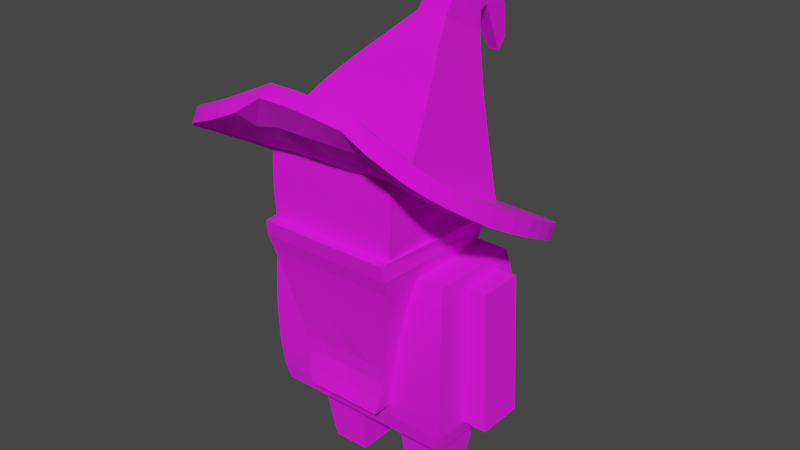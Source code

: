 # Source: Wizard.blend  (saved by Blender 3.4.6; exported with 4.5.12 LTS)
import bpy
from mathutils import Matrix  # noqa: F401  (used for matrix-valued properties, if any)

bpy.ops.wm.read_factory_settings(use_empty=True)
scene = bpy.context.scene
scene.name = 'Scene'

# ---- collections
col_collection = bpy.data.collections.new('Collection'); scene.collection.children.link(col_collection)

# ---- images (referenced by path relative to the original .blend; pixels are not part of the script)
import os
ASSET_DIR = os.environ.get("B2B_ASSET_DIR", "")  # directory of the original .blend (textures are referenced by path, not embedded)
HERE = os.path.dirname(os.path.abspath(__file__))  # packed textures are extracted next to this script under _unpacked/

def load_image(name, relpath, width, height, colorspace="sRGB"):
    """Load a texture the original file referenced (path relative to the .blend, or extracted next to this script)."""
    p = next((c for c in (os.path.join(HERE, relpath), os.path.join(ASSET_DIR, relpath)) if relpath and os.path.exists(c)), "")
    if p:
        img = bpy.data.images.load(p, check_existing=True)
        img.name = name
    else:  # same state as the original file: an image datablock whose file is absent (Cycles renders it pink)
        img = bpy.data.images.new(name, width, height)
        img.source = "FILE"
        img.filepath = "//" + (relpath or name)
    img.colorspace_settings.name = colorspace
    return img
img_wizardtex_png_001 = load_image('wizardtex.png.001', 'wizardtex.png', 1024, 1024, 'sRGB')

# ---- materials (node trees are filled in below, after node groups)
mat_material_001 = bpy.data.materials.new('Material.001')
mat_material_001.use_transparent_shadow = False

# ---- material node trees
mat_material_001.use_nodes = True; mat_material_001.node_tree.nodes.clear()
_N = mat_material_001.node_tree.nodes; _L = mat_material_001.node_tree.links
n0 = _N.new('ShaderNodeBsdfPrincipled'); n0.name = 'Principled BSDF'; n0.location = (10, 300)
n0.distribution = 'GGX'
n0.subsurface_method = 'RANDOM_WALK_SKIN'
n0.inputs[2].default_value = 1.0
n0.inputs[3].default_value = 1.45
n0.inputs[27].default_value = (0.0, 0.0, 0.0, 1.0)
n0.inputs[28].default_value = 1.0
n1 = _N.new('ShaderNodeOutputMaterial'); n1.name = 'Material Output'; n1.location = (300, 300)
n2 = _N.new('ShaderNodeTexImage'); n2.name = 'Image Texture'; n2.location = (-280, 280)
n2.image = img_wizardtex_png_001
n2.interpolation = 'Closest'
_L.new(n0.outputs[0], n1.inputs[0])
_L.new(n2.outputs[0], n0.inputs[0])
n1.is_active_output = True

# ---- world
world_world = bpy.data.worlds.new('World'); scene.world = world_world
world_world.use_nodes = True; world_world.node_tree.nodes.clear()
_N = world_world.node_tree.nodes; _L = world_world.node_tree.links
n0 = _N.new('ShaderNodeOutputWorld'); n0.name = 'World Output'; n0.location = (300, 300)
n1 = _N.new('ShaderNodeBackground'); n1.name = 'Background'; n1.location = (10, 300)
n1.inputs[0].default_value = (0.05088, 0.05088, 0.05088, 1.0)
_L.new(n1.outputs[0], n0.inputs[0])
n0.is_active_output = True
world_world.color = (0.05088, 0.05088, 0.05088)
world_world.use_sun_shadow = False
world_world.sun_shadow_jitter_overblur = 0.0

# ---- meshes
me_cube_012 = bpy.data.meshes.new('Cube.012')
me_cube_012.from_pydata([(-0.4243, -0.0732, -1.5), (-0.517, -0.1376, -0.7324), (-0.4243, 0.1732, -1.5), (-0.517, 0.2376, -0.7324), (-0.1779, -0.0732, -1.5), (-0.1418, -0.1376, -0.7324), (-0.1779, 0.1732, -1.5), (-0.1418, 0.2376, -0.7324), (-0.5058, -0.1298, -0.9727), (-0.5058, 0.2298, -0.9727), (-0.1462, 0.2298, -0.9727), (-0.1462, -0.1298, -0.9727), (0.4243, -0.0732, -1.5), (0.517, -0.1376, -0.7324), (0.4243, 0.1732, -1.5), (0.517, 0.2376, -0.7324), (0.1779, -0.0732, -1.5), (0.1418, -0.1376, -0.7324), (0.1779, 0.1732, -1.5), (0.1418, 0.2376, -0.7324), (0.5058, -0.1298, -0.9727), (0.5058, 0.2298, -0.9727), (0.1462, 0.2298, -0.9727), (0.1462, -0.1298, -0.9727), (-0.6, -0.3, -1.0), (-0.6, -0.3, 0.1), (-0.6, 0.3, -1.0), (-0.6, 0.3, 0.1), (0.6, -0.3, -1.0), (0.6, -0.3, 0.1), (0.6, 0.3, -1.0), (0.6, 0.3, 0.1), (-0.6193, -0.3253, -0.89), (-0.6288, -0.3376, -0.78), (-0.634, -0.3444, -0.67), (-0.6367, -0.348, -0.56), (-0.6376, -0.3491, -0.45), (-0.6367, -0.348, -0.34), (-0.634, -0.3444, -0.23), (-0.6288, -0.3376, -0.12), (-0.6193, -0.3253, -0.01), (-0.6193, 0.3253, -0.01), (-0.6288, 0.3376, -0.12), (-0.634, 0.3444, -0.23), (-0.6367, 0.348, -0.34), (-0.6376, 0.3491, -0.45), (-0.6367, 0.348, -0.56), (-0.634, 0.3444, -0.67), (-0.6288, 0.3376, -0.78), (-0.6193, 0.3253, -0.89), (0.6193, 0.3253, -0.01), (0.6288, 0.3376, -0.12), (0.634, 0.3444, -0.23), (0.6367, 0.348, -0.34), (0.6376, 0.3491, -0.45), (0.6367, 0.348, -0.56), (0.634, 0.3444, -0.67), (0.6288, 0.3376, -0.78), (0.6193, 0.3253, -0.89), (0.6193, -0.3253, -0.01), (0.6288, -0.3376, -0.12), (0.634, -0.3444, -0.23), (0.6367, -0.348, -0.34), (0.6376, -0.3491, -0.45), (0.6367, -0.348, -0.56), (0.634, -0.3444, -0.67), (0.6288, -0.3376, -0.78), (0.6193, -0.3253, -0.89), (-0.3733, -0.5018, 0.0008946), (-0.416, -0.514, 0.7902), (-0.4123, 0.2108, -0.01245), (-0.3697, -0.0246, 0.6876), (0.3654, -0.5019, 0.001399), (0.416, -0.514, 0.7902), (0.4123, 0.2108, -0.01245), (0.3697, -0.0246, 0.6876), (-0.3798, -0.5134, 0.05568), (-0.3925, -0.518, 0.1211), (-0.4029, -0.521, 0.1916), (-0.4113, -0.523, 0.2655), (-0.4178, -0.5243, 0.3418), (-0.4224, -0.5248, 0.4194), (-0.4252, -0.5246, 0.4972), (-0.426, -0.5236, 0.5743), (-0.4248, -0.5217, 0.6494), (-0.4214, -0.5187, 0.7218), (-0.3829, 0.02784, 0.6354), (-0.3943, 0.08312, 0.5787), (-0.404, 0.1402, 0.5188), (-0.4118, 0.1984, 0.4567), (-0.4179, 0.2249, 0.3896), (-0.422, 0.2247, 0.3189), (-0.4243, 0.2239, 0.2485), (-0.4246, 0.2224, 0.1793), (-0.4229, 0.22, 0.1123), (-0.4189, 0.2166, 0.0483), (0.3829, 0.02784, 0.6354), (0.3943, 0.08312, 0.5787), (0.404, 0.1402, 0.5188), (0.4118, 0.1984, 0.4567), (0.4179, 0.2249, 0.3896), (0.422, 0.2247, 0.3189), (0.4243, 0.2239, 0.2485), (0.4246, 0.2224, 0.1793), (0.4229, 0.22, 0.1123), (0.4189, 0.2166, 0.0483), (0.4214, -0.5187, 0.7218), (0.4248, -0.5217, 0.6496), (0.4268, -0.5236, 0.5754), (0.4269, -0.5247, 0.4992), (0.4249, -0.5249, 0.4219), (0.4211, -0.5244, 0.3445), (0.4153, -0.5232, 0.2681), (0.4076, -0.5212, 0.1937), (0.3979, -0.5181, 0.1226), (0.3856, -0.5135, 0.05618), (-0.2532, -0.4642, -0.8), (-0.4264, -0.5987, 0.3), (-0.2532, 0.2436, -0.8), (-0.485, 0.2436, 0.3), (0.2532, -0.4642, -0.8), (0.4264, -0.5987, 0.3), (0.2532, 0.2436, -0.8), (0.485, 0.2436, 0.3), (-0.2744, -0.4427, -0.6994), (-0.2919, -0.4293, -0.5946), (-0.3066, -0.4339, -0.49), (-0.3242, -0.4499, -0.3915), (-0.3429, -0.4675, -0.295), (-0.3625, -0.4856, -0.1994), (-0.3832, -0.504, -0.1038), (-0.4051, -0.5231, -0.007356), (-0.4262, -0.5442, 0.0926), (-0.4386, -0.5781, 0.2003), (-0.4585, 0.2436, 0.1958), (-0.4291, 0.2436, 0.09119), (-0.4051, 0.2436, -0.007356), (-0.3832, 0.2436, -0.1038), (-0.3625, 0.2436, -0.1994), (-0.3429, 0.2436, -0.295), (-0.3242, 0.2436, -0.3915), (-0.3066, 0.2436, -0.49), (-0.2919, 0.2436, -0.5946), (-0.2744, 0.2436, -0.6994), (0.4585, 0.2436, 0.1958), (0.4291, 0.2436, 0.09119), (0.4051, 0.2436, -0.007356), (0.3832, 0.2436, -0.1038), (0.3625, 0.2436, -0.1994), (0.3429, 0.2436, -0.295), (0.3242, 0.2436, -0.3915), (0.3066, 0.2436, -0.49), (0.2919, 0.2436, -0.5946), (0.2744, 0.2436, -0.6994), (0.4386, -0.5781, 0.2003), (0.4262, -0.5442, 0.0926), (0.4051, -0.5231, -0.007356), (0.3832, -0.504, -0.1038), (0.3625, -0.4856, -0.1994), (0.3429, -0.4675, -0.295), (0.3242, -0.4499, -0.3915), (0.3066, -0.4339, -0.49), (0.2919, -0.4293, -0.5946), (0.2744, -0.4427, -0.6994), (0.1688, 0.2436, -0.8), (0.08439, 0.2436, -0.8), (0.0, 0.2436, -0.8), (-0.08439, 0.2436, -0.8), (-0.1688, 0.2436, -0.8), (-0.3233, 0.2436, 0.3), (-0.1617, 0.2436, 0.3), (0.0, 0.2436, 0.3), (0.1617, 0.2436, 0.3), (0.3233, 0.2436, 0.3), (-0.1688, -0.4642, -0.8), (-0.08439, -0.4642, -0.8), (0.0, -0.4621, -0.8), (0.08439, -0.4642, -0.8), (0.1688, -0.4642, -0.8), (0.2983, -0.5989, 0.3), (0.1496, -0.5989, 0.3), (0.0, -0.5989, 0.3), (-0.1496, -0.5989, 0.3), (-0.2983, -0.5989, 0.3), (0.1829, -0.4427, -0.6994), (0.09146, -0.4365, -0.6994), (0.0, -0.434, -0.6994), (-0.09146, -0.4365, -0.6994), (-0.1829, -0.4427, -0.6994), (0.1946, -0.4293, -0.5946), (0.09729, -0.4211, -0.5946), (0.0, -0.4182, -0.5946), (-0.09729, -0.4211, -0.5946), (-0.1946, -0.4293, -0.5946), (0.2044, -0.4339, -0.49), (0.1022, -0.4288, -0.49), (0.0, -0.4257, -0.49), (-0.1022, -0.4288, -0.49), (-0.2044, -0.4339, -0.49), (0.2161, -0.4499, -0.3915), (0.1081, -0.4495, -0.3915), (0.0, -0.4461, -0.3915), (-0.1081, -0.4495, -0.3915), (-0.2161, -0.4499, -0.3915), (0.2286, -0.4675, -0.295), (0.1143, -0.4675, -0.295), (0.0, -0.4675, -0.295), (-0.1143, -0.4675, -0.295), (-0.2286, -0.4675, -0.295), (0.2417, -0.4856, -0.1994), (0.1208, -0.4856, -0.1994), (0.0, -0.4856, -0.1994), (-0.1208, -0.4856, -0.1994), (-0.2417, -0.4856, -0.1994), (0.2555, -0.504, -0.1038), (0.1277, -0.504, -0.1038), (0.0, -0.504, -0.1038), (-0.1277, -0.504, -0.1038), (-0.2555, -0.504, -0.1038), (0.2701, -0.5232, -0.007356), (0.135, -0.5232, -0.007356), (0.0, -0.5232, -0.007356), (-0.135, -0.5232, -0.007356), (-0.2701, -0.5232, -0.007356), (0.2841, -0.545, 0.0926), (0.1421, -0.545, 0.0926), (0.0, -0.545, 0.0926), (-0.1421, -0.545, 0.0926), (-0.2841, -0.545, 0.0926), (0.2957, -0.5786, 0.1991), (0.1479, -0.5786, 0.1991), (0.0, -0.5786, 0.1991), (-0.1479, -0.5786, 0.1991), (-0.2957, -0.5786, 0.1991), (-0.1829, 0.2436, -0.6994), (-0.09146, 0.2436, -0.6994), (0.0, 0.2436, -0.6994), (0.09146, 0.2436, -0.6994), (0.1829, 0.2436, -0.6994), (-0.1946, 0.2436, -0.5946), (-0.09729, 0.2436, -0.5946), (0.0, 0.2436, -0.5946), (0.09729, 0.2436, -0.5946), (0.1946, 0.2436, -0.5946), (-0.2044, 0.2436, -0.49), (-0.1022, 0.2436, -0.49), (0.0, 0.2436, -0.49), (0.1022, 0.2436, -0.49), (0.2044, 0.2436, -0.49), (-0.2161, 0.2436, -0.3915), (-0.1081, 0.2436, -0.3915), (0.0, 0.2436, -0.3915), (0.1081, 0.2436, -0.3915), (0.2161, 0.2436, -0.3915), (-0.2286, 0.2436, -0.295), (-0.1143, 0.2436, -0.295), (0.0, 0.2436, -0.295), (0.1143, 0.2436, -0.295), (0.2286, 0.2436, -0.295), (-0.2417, 0.2436, -0.1994), (-0.1208, 0.2436, -0.1994), (0.0, 0.2436, -0.1994), (0.1208, 0.2436, -0.1994), (0.2417, 0.2436, -0.1994), (-0.2555, 0.2436, -0.1038), (-0.1277, 0.2436, -0.1038), (0.0, 0.2436, -0.1038), (0.1277, 0.2436, -0.1038), (0.2555, 0.2436, -0.1038), (-0.2701, 0.2436, -0.007356), (-0.135, 0.2436, -0.007356), (0.0, 0.2436, -0.007356), (0.135, 0.2436, -0.007356), (0.2701, 0.2436, -0.007356), (-0.2861, 0.2436, 0.09119), (-0.143, 0.2436, 0.09119), (0.0, 0.2436, 0.09119), (0.143, 0.2436, 0.09119), (0.2861, 0.2436, 0.09119), (-0.3056, 0.2436, 0.1958), (-0.1528, 0.2436, 0.1958), (0.0, 0.2436, 0.1958), (0.1528, 0.2436, 0.1958), (0.3056, 0.2436, 0.1958), (-0.785, -0.1, -0.8805), (-0.7427, -0.1, 0.01945), (-0.785, 0.2, -0.8805), (-0.7427, 0.2, 0.01945), (-0.485, -0.1, -0.8805), (-0.485, -0.1, 0.01945), (-0.485, 0.2, -0.8805), (-0.485, 0.2, 0.01945), (0.785, -0.1, -0.8805), (0.7427, -0.1, 0.01945), (0.785, 0.2, -0.8805), (0.7427, 0.2, 0.01945), (0.485, -0.1, -0.8805), (0.485, -0.1, 0.01945), (0.485, 0.2, -0.8805), (0.485, 0.2, 0.01945), (-0.7482, -0.8021, 0.8637), (-0.7482, -0.7548, 0.9518), (-0.7482, 0.5071, 0.1387), (-0.7482, 0.5544, 0.2269), (0.7482, -0.7704, 0.9229), (0.7482, -0.7228, 1.012), (0.7482, 0.5071, 0.1387), (0.7482, 0.5544, 0.2269), (-0.8123, 0.4335, 0.1783), (-0.867, 0.334, 0.2316), (-0.9123, 0.2133, 0.2964), (-0.9482, 0.07574, 0.3702), (-0.9747, -0.07405, 0.4506), (-0.9747, -0.2302, 0.5344), (-0.9482, -0.38, 0.6148), (-0.9123, -0.5175, 0.6886), (-0.867, -0.637, 0.7558), (-0.8123, -0.7331, 0.8153), (-0.8123, -0.6858, 0.9035), (-0.867, -0.5897, 0.844), (-0.9123, -0.4702, 0.7767), (-0.9482, -0.3327, 0.7029), (-0.9747, -0.1829, 0.6225), (-0.9747, -0.02677, 0.5387), (-0.9482, 0.123, 0.4584), (-0.9123, 0.2605, 0.3846), (-0.867, 0.3813, 0.3198), (-0.8123, 0.4808, 0.2664), (0.8123, -0.7089, 0.8605), (0.867, -0.6201, 0.7872), (0.9123, -0.5086, 0.7053), (0.9482, -0.3775, 0.6194), (0.9747, -0.2302, 0.5344), (0.9747, -0.07405, 0.4506), (0.9482, 0.07574, 0.3702), (0.9123, 0.2133, 0.2964), (0.867, 0.334, 0.2316), (0.8123, 0.4335, 0.1783), (0.8123, 0.4808, 0.2664), (0.867, 0.3813, 0.3198), (0.9123, 0.2605, 0.3846), (0.9482, 0.123, 0.4584), (0.9747, -0.02677, 0.5387), (0.9747, -0.1829, 0.6225), (0.9482, -0.3302, 0.7075), (0.9123, -0.4613, 0.7934), (0.867, -0.5729, 0.8753), (0.8123, -0.6615, 0.9488), (0.6646, 0.5636, 0.1084), (0.5517, 0.6118, 0.08258), (0.4147, 0.6517, 0.06116), (0.2586, 0.6834, 0.04418), (0.08861, 0.7067, 0.03165), (-0.08861, 0.7067, 0.03165), (-0.2586, 0.6834, 0.04418), (-0.4147, 0.6517, 0.06116), (-0.5517, 0.6118, 0.08258), (-0.6646, 0.5636, 0.1084), (-0.6646, 0.6109, 0.1966), (-0.5517, 0.6591, 0.1707), (-0.4147, 0.699, 0.1493), (-0.2586, 0.7307, 0.1323), (-0.08861, 0.754, 0.1198), (0.08861, 0.754, 0.1198), (0.2586, 0.7307, 0.1323), (0.4147, 0.699, 0.1493), (0.5517, 0.6591, 0.1707), (0.6646, 0.6109, 0.1966), (-0.6646, -0.8514, 0.9072), (-0.5517, -0.888, 0.9548), (-0.4147, -0.9091, 1.012), (-0.2586, -0.9163, 1.086), (-0.08861, -0.9041, 1.201), (0.08861, -0.9041, 1.201), (0.2586, -0.8895, 1.179), (0.4147, -0.8698, 1.149), (0.5517, -0.8453, 1.056), (0.6646, -0.8105, 0.9841), (0.6646, -0.7627, 1.073), (0.5517, -0.7907, 1.14), (0.4147, -0.7862, 1.204), (0.2586, -0.8059, 1.234), (0.08861, -0.8205, 1.256), (-0.08861, -0.8205, 1.256), (-0.2586, -0.8647, 1.174), (-0.4147, -0.8614, 1.101), (-0.5517, -0.8407, 1.043), (-0.6646, -0.8041, 0.9954), (-0.6841, 0.4979, 0.2572), (-0.5591, 0.5285, 0.2408), (-0.4176, 0.5575, 0.2252), (-0.2596, 0.5815, 0.2124), (-0.0888, 0.5994, 0.2027), (0.0888, 0.5994, 0.2027), (0.2596, 0.5815, 0.2124), (0.4176, 0.5575, 0.2252), (0.5591, 0.5285, 0.2408), (0.6841, 0.4979, 0.2572), (-0.7188, 0.3878, 0.3163), (-0.576, 0.4027, 0.3083), (-0.4251, 0.4195, 0.2992), (-0.2623, 0.4345, 0.2912), (-0.08931, 0.446, 0.285), (0.08931, 0.446, 0.285), (0.2623, 0.4345, 0.2912), (0.4251, 0.4195, 0.2992), (0.576, 0.4027, 0.3083), (0.7188, 0.3878, 0.3163), (-0.7517, 0.2631, 0.3832), (-0.5951, 0.2697, 0.3796), (-0.4343, 0.2778, 0.3753), (-0.2658, 0.2855, 0.3711), (-0.08996, 0.2915, 0.3679), (0.08996, 0.2915, 0.3679), (0.2658, 0.2855, 0.3711), (0.4343, 0.2778, 0.3753), (0.5951, 0.2697, 0.3796), (0.7517, 0.2631, 0.3832), (-0.7789, 0.1239, 0.4579), (-0.6121, 0.1263, 0.4566), (-0.443, 0.1294, 0.4549), (-0.2692, 0.1323, 0.4533), (-0.09055, 0.1345, 0.4522), (0.09055, 0.1345, 0.4522), (0.2692, 0.1323, 0.4533), (0.443, 0.1294, 0.4549), (0.6121, 0.1263, 0.4566), (0.7789, 0.1239, 0.4579), (-0.7992, -0.0266, 0.5386), (-0.6252, -0.02615, 0.5384), (-0.4498, -0.02558, 0.5381), (-0.2716, -0.02506, 0.5378), (-0.09088, -0.02477, 0.5377), (0.09088, -0.02477, 0.5377), (0.2716, -0.02506, 0.5378), (0.4498, -0.02558, 0.5381), (0.6252, -0.02615, 0.5384), (0.7992, -0.0266, 0.5386), (-0.7992, -0.1831, 0.6226), (-0.6252, -0.1835, 0.6228), (-0.4498, -0.1839, 0.6235), (-0.2716, -0.1837, 0.6252), (-0.09088, -0.1836, 0.6262), (0.09088, -0.1833, 0.6266), (0.2716, -0.1818, 0.6287), (0.4498, -0.1809, 0.6291), (0.6252, -0.1812, 0.6272), (0.7992, -0.1822, 0.6242), (-0.7789, -0.3336, 0.7034), (-0.6121, -0.3346, 0.7072), (-0.443, -0.3347, 0.7145), (-0.2692, -0.3345, 0.7219), (-0.09055, -0.3352, 0.7258), (0.09055, -0.3348, 0.7265), (0.2692, -0.3302, 0.73), (0.443, -0.3264, 0.73), (0.6121, -0.3255, 0.7242), (0.7789, -0.3271, 0.7155), (-0.7517, -0.471, 0.7815), (-0.5951, -0.4729, 0.7937), (-0.4343, -0.4744, 0.8104), (-0.2658, -0.4755, 0.8269), (-0.08996, -0.4782, 0.8362), (0.08996, -0.4782, 0.8362), (0.2658, -0.4689, 0.8392), (0.4343, -0.4597, 0.8379), (0.5951, -0.4558, 0.8255), (0.7517, -0.4564, 0.8087), (-0.7188, -0.5913, 0.8564), (-0.576, -0.5984, 0.8791), (-0.4251, -0.6044, 0.9082), (-0.2623, -0.607, 0.9395), (-0.08931, -0.6109, 0.9601), (0.08931, -0.6109, 0.9601), (0.2623, -0.5973, 0.9579), (0.4251, -0.5793, 0.9557), (0.576, -0.5711, 0.9303), (0.7188, -0.5683, 0.8994), (-0.6841, -0.696, 0.9257), (-0.5591, -0.7162, 0.9615), (-0.4176, -0.7295, 1.006), (-0.2596, -0.7315, 1.061), (-0.0888, -0.7375, 1.096), (0.0888, -0.7375, 1.096), (0.2596, -0.7193, 1.087), (0.4176, -0.6954, 1.075), (0.5591, -0.6754, 1.039), (0.6841, -0.6634, 0.9867), (0.6841, 0.4506, 0.1691), (0.5591, 0.4812, 0.1526), (0.4176, 0.5102, 0.1371), (0.2596, 0.5342, 0.1242), (0.0888, 0.5521, 0.1146), (-0.0888, 0.5521, 0.1146), (-0.2596, 0.5342, 0.1242), (-0.4176, 0.5102, 0.1371), (-0.5591, 0.4812, 0.1526), (-0.6841, 0.4506, 0.1691), (0.7188, 0.3405, 0.2282), (0.576, 0.3554, 0.2202), (0.4251, 0.3722, 0.2111), (0.2623, 0.3872, 0.2031), (0.08931, 0.3987, 0.1969), (-0.08931, 0.3987, 0.1969), (-0.2623, 0.3872, 0.2031), (-0.4251, 0.3722, 0.2111), (-0.576, 0.3554, 0.2202), (-0.7188, 0.3405, 0.2282), (0.7517, 0.2159, 0.295), (0.5951, 0.2224, 0.2915), (0.4343, 0.2306, 0.2872), (0.2658, 0.2383, 0.283), (0.08996, 0.2442, 0.2798), (-0.08996, 0.2442, 0.2798), (-0.2658, 0.2383, 0.283), (-0.4343, 0.2306, 0.2872), (-0.5951, 0.2224, 0.2915), (-0.7517, 0.2159, 0.295), (0.7789, 0.07664, 0.3697), (0.6121, 0.07902, 0.3685), (0.443, 0.08211, 0.3668), (0.2692, 0.08506, 0.3652), (0.09055, 0.08724, 0.3641), (-0.09055, 0.08724, 0.3641), (-0.2692, 0.08506, 0.3652), (-0.443, 0.08211, 0.3668), (-0.6121, 0.07902, 0.3685), (-0.7789, 0.07664, 0.3697), (0.7992, -0.07388, 0.4505), (0.6252, -0.07343, 0.4503), (0.4498, -0.07286, 0.45), (0.2716, -0.07234, 0.4497), (0.09088, -0.07205, 0.4495), (-0.09088, -0.07205, 0.4495), (-0.2716, -0.07234, 0.4497), (-0.4498, -0.07286, 0.45), (-0.6252, -0.07343, 0.4503), (-0.7992, -0.07388, 0.4505), (0.7992, -0.2295, 0.5361), (0.6252, -0.2285, 0.539), (0.4498, -0.2282, 0.541), (0.2716, -0.2291, 0.5406), (0.09088, -0.2306, 0.5385), (-0.09088, -0.2308, 0.538), (-0.2716, -0.231, 0.5371), (-0.4498, -0.2312, 0.5354), (-0.6252, -0.2308, 0.5347), (-0.7992, -0.2304, 0.5345), (0.7789, -0.3744, 0.6274), (0.6121, -0.3728, 0.6361), (0.443, -0.3737, 0.6419), (0.2692, -0.3775, 0.6419), (0.09055, -0.3821, 0.6384), (-0.09055, -0.3825, 0.6377), (-0.2692, -0.3818, 0.6338), (-0.443, -0.382, 0.6264), (-0.6121, -0.3819, 0.6191), (-0.7789, -0.3809, 0.6153), (0.7517, -0.5037, 0.7206), (0.5951, -0.5031, 0.7374), (0.4343, -0.5071, 0.7496), (0.2658, -0.5162, 0.751), (0.08996, -0.5254, 0.7481), (-0.08996, -0.5254, 0.7481), (-0.2658, -0.5228, 0.7387), (-0.4343, -0.5217, 0.7223), (-0.5951, -0.5202, 0.7056), (-0.7517, -0.5183, 0.6934), (0.7188, -0.6157, 0.8111), (0.576, -0.619, 0.8409), (0.4251, -0.6274, 0.8657), (0.2623, -0.6454, 0.8681), (0.08931, -0.659, 0.8703), (-0.08931, -0.659, 0.8703), (-0.2623, -0.6548, 0.8504), (-0.4251, -0.6517, 0.8201), (-0.576, -0.6457, 0.7909), (-0.7188, -0.6386, 0.7683), (0.6841, -0.7113, 0.8975), (0.5591, -0.7235, 0.9487), (0.4176, -0.7482, 0.9878), (0.2596, -0.7712, 0.9995), (0.0888, -0.7888, 1.008), (-0.0888, -0.7888, 1.008), (-0.2596, -0.7798, 0.9706), (-0.4176, -0.7771, 0.9177), (-0.5591, -0.7635, 0.8734), (-0.6841, -0.7433, 0.8376), (-0.4963, -0.4544, 0.7682), (-0.03543, 1.023, 1.072), (-0.4963, 0.3328, 0.3458), (-0.03543, 0.9561, 1.004), (0.4963, -0.4544, 0.7682), (0.03543, 1.023, 1.072), (0.4963, 0.3328, 0.3458), (0.03543, 0.9561, 1.004), (-0.456, -0.3708, 0.8472), (-0.4157, -0.2819, 0.9272), (-0.372, -0.1807, 1.01), (-0.3156, -0.0672, 1.094), (-0.2484, 0.05867, 1.181), (-0.1745, 0.1969, 1.271), (-0.09949, 0.3464, 1.365), (-0.08348, 0.4849, 1.554), (-0.06746, 0.7475, 1.573), (-0.05145, 0.9837, 1.293), (-0.05145, 0.8651, 1.174), (-0.06746, 0.7757, 1.335), (-0.08348, 0.6973, 1.316), (-0.09949, 0.6724, 1.188), (-0.1676, 0.6006, 1.054), (-0.2378, 0.5263, 0.9305), (-0.3048, 0.4643, 0.8091), (-0.3649, 0.4147, 0.69), (-0.415, 0.3774, 0.5734), (-0.456, 0.3524, 0.4591), (0.05145, 0.8651, 1.174), (0.06746, 0.7757, 1.335), (0.08348, 0.6973, 1.316), (0.09949, 0.6724, 1.188), (0.1676, 0.6006, 1.054), (0.2378, 0.5263, 0.9305), (0.3048, 0.4643, 0.8091), (0.3649, 0.4147, 0.69), (0.415, 0.3774, 0.5734), (0.456, 0.3524, 0.4591), (0.05145, 0.9837, 1.293), (0.06746, 0.7475, 1.573), (0.08348, 0.4849, 1.554), (0.09949, 0.3464, 1.365), (0.1745, 0.1969, 1.271), (0.2484, 0.05867, 1.181), (0.3156, -0.0672, 1.094), (0.372, -0.1807, 1.01), (0.4157, -0.2819, 0.9272), (0.456, -0.3708, 0.8472)], [], [(8, 1, 3, 9), (9, 3, 7, 10), (10, 7, 5, 11), (11, 5, 1, 8), (2, 6, 4, 0), (7, 3, 1, 5), (4, 11, 8, 0), (6, 10, 11, 4), (2, 9, 10, 6), (0, 8, 9, 2), (20, 21, 15, 13), (21, 22, 19, 15), (22, 23, 17, 19), (23, 20, 13, 17), (14, 12, 16, 18), (19, 17, 13, 15), (16, 12, 20, 23), (18, 16, 23, 22), (14, 18, 22, 21), (12, 14, 21, 20), (40, 25, 27, 41), (41, 27, 31, 50), (50, 31, 29, 59), (59, 29, 25, 40), (26, 30, 28, 24), (31, 27, 25, 29), (28, 67, 32, 24), (67, 66, 33, 32), (66, 65, 34, 33), (65, 64, 35, 34), (64, 63, 36, 35), (63, 62, 37, 36), (62, 61, 38, 37), (61, 60, 39, 38), (60, 59, 40, 39), (30, 58, 67, 28), (58, 57, 66, 67), (57, 56, 65, 66), (56, 55, 64, 65), (55, 54, 63, 64), (54, 53, 62, 63), (53, 52, 61, 62), (52, 51, 60, 61), (51, 50, 59, 60), (26, 49, 58, 30), (49, 48, 57, 58), (48, 47, 56, 57), (47, 46, 55, 56), (46, 45, 54, 55), (45, 44, 53, 54), (44, 43, 52, 53), (43, 42, 51, 52), (42, 41, 50, 51), (24, 32, 49, 26), (32, 33, 48, 49), (33, 34, 47, 48), (34, 35, 46, 47), (35, 36, 45, 46), (36, 37, 44, 45), (37, 38, 43, 44), (38, 39, 42, 43), (39, 40, 41, 42), (85, 69, 71, 86), (86, 71, 75, 96), (96, 75, 73, 106), (106, 73, 69, 85), (70, 74, 72, 68), (75, 71, 69, 73), (72, 115, 76, 68), (115, 114, 77, 76), (114, 113, 78, 77), (113, 112, 79, 78), (112, 111, 80, 79), (111, 110, 81, 80), (110, 109, 82, 81), (109, 108, 83, 82), (108, 107, 84, 83), (107, 106, 85, 84), (74, 105, 115, 72), (105, 104, 114, 115), (104, 103, 113, 114), (103, 102, 112, 113), (102, 101, 111, 112), (101, 100, 110, 111), (100, 99, 109, 110), (99, 98, 108, 109), (98, 97, 107, 108), (97, 96, 106, 107), (70, 95, 105, 74), (95, 94, 104, 105), (94, 93, 103, 104), (93, 92, 102, 103), (92, 91, 101, 102), (91, 90, 100, 101), (90, 89, 99, 100), (89, 88, 98, 99), (88, 87, 97, 98), (87, 86, 96, 97), (68, 76, 95, 70), (76, 77, 94, 95), (77, 78, 93, 94), (78, 79, 92, 93), (79, 80, 91, 92), (80, 81, 90, 91), (81, 82, 89, 90), (82, 83, 88, 89), (83, 84, 87, 88), (84, 85, 86, 87), (133, 117, 119, 134), (283, 173, 123, 144), (144, 123, 121, 154), (233, 183, 117, 133), (164, 122, 120, 178), (169, 119, 117, 183), (174, 188, 124, 116), (188, 193, 125, 124), (193, 198, 126, 125), (198, 203, 127, 126), (203, 208, 128, 127), (208, 213, 129, 128), (213, 218, 130, 129), (218, 223, 131, 130), (223, 228, 132, 131), (228, 233, 133, 132), (122, 153, 163, 120), (153, 152, 162, 163), (152, 151, 161, 162), (151, 150, 160, 161), (150, 149, 159, 160), (149, 148, 158, 159), (148, 147, 157, 158), (147, 146, 156, 157), (146, 145, 155, 156), (145, 144, 154, 155), (164, 238, 153, 122), (238, 243, 152, 153), (243, 248, 151, 152), (248, 253, 150, 151), (253, 258, 149, 150), (258, 263, 148, 149), (263, 268, 147, 148), (268, 273, 146, 147), (273, 278, 145, 146), (278, 283, 144, 145), (116, 124, 143, 118), (124, 125, 142, 143), (125, 126, 141, 142), (126, 127, 140, 141), (127, 128, 139, 140), (128, 129, 138, 139), (129, 130, 137, 138), (130, 131, 136, 137), (131, 132, 135, 136), (132, 133, 134, 135), (135, 134, 279, 274), (274, 279, 280, 275), (275, 280, 281, 276), (276, 281, 282, 277), (277, 282, 283, 278), (136, 135, 274, 269), (269, 274, 275, 270), (270, 275, 276, 271), (271, 276, 277, 272), (272, 277, 278, 273), (137, 136, 269, 264), (264, 269, 270, 265), (265, 270, 271, 266), (266, 271, 272, 267), (267, 272, 273, 268), (138, 137, 264, 259), (259, 264, 265, 260), (260, 265, 266, 261), (261, 266, 267, 262), (262, 267, 268, 263), (139, 138, 259, 254), (254, 259, 260, 255), (255, 260, 261, 256), (256, 261, 262, 257), (257, 262, 263, 258), (140, 139, 254, 249), (249, 254, 255, 250), (250, 255, 256, 251), (251, 256, 257, 252), (252, 257, 258, 253), (141, 140, 249, 244), (244, 249, 250, 245), (245, 250, 251, 246), (246, 251, 252, 247), (247, 252, 253, 248), (142, 141, 244, 239), (239, 244, 245, 240), (240, 245, 246, 241), (241, 246, 247, 242), (242, 247, 248, 243), (143, 142, 239, 234), (234, 239, 240, 235), (235, 240, 241, 236), (236, 241, 242, 237), (237, 242, 243, 238), (118, 143, 234, 168), (168, 234, 235, 167), (167, 235, 236, 166), (166, 236, 237, 165), (165, 237, 238, 164), (155, 154, 229, 224), (224, 229, 230, 225), (225, 230, 231, 226), (226, 231, 232, 227), (227, 232, 233, 228), (156, 155, 224, 219), (219, 224, 225, 220), (220, 225, 226, 221), (221, 226, 227, 222), (222, 227, 228, 223), (157, 156, 219, 214), (214, 219, 220, 215), (215, 220, 221, 216), (216, 221, 222, 217), (217, 222, 223, 218), (158, 157, 214, 209), (209, 214, 215, 210), (210, 215, 216, 211), (211, 216, 217, 212), (212, 217, 218, 213), (159, 158, 209, 204), (204, 209, 210, 205), (205, 210, 211, 206), (206, 211, 212, 207), (207, 212, 213, 208), (160, 159, 204, 199), (199, 204, 205, 200), (200, 205, 206, 201), (201, 206, 207, 202), (202, 207, 208, 203), (161, 160, 199, 194), (194, 199, 200, 195), (195, 200, 201, 196), (196, 201, 202, 197), (197, 202, 203, 198), (162, 161, 194, 189), (189, 194, 195, 190), (190, 195, 196, 191), (191, 196, 197, 192), (192, 197, 198, 193), (163, 162, 189, 184), (184, 189, 190, 185), (185, 190, 191, 186), (186, 191, 192, 187), (187, 192, 193, 188), (120, 163, 184, 178), (178, 184, 185, 177), (177, 185, 186, 176), (176, 186, 187, 175), (175, 187, 188, 174), (123, 173, 179, 121), (173, 172, 180, 179), (172, 171, 181, 180), (171, 170, 182, 181), (170, 169, 183, 182), (118, 168, 174, 116), (168, 167, 175, 174), (167, 166, 176, 175), (166, 165, 177, 176), (165, 164, 178, 177), (154, 121, 179, 229), (229, 179, 180, 230), (230, 180, 181, 231), (231, 181, 182, 232), (232, 182, 183, 233), (134, 119, 169, 279), (279, 169, 170, 280), (280, 170, 171, 281), (281, 171, 172, 282), (282, 172, 173, 283), (284, 285, 287, 286), (286, 287, 291, 290), (290, 291, 289, 288), (288, 289, 285, 284), (286, 290, 288, 284), (291, 287, 285, 289), (292, 294, 295, 293), (294, 298, 299, 295), (298, 296, 297, 299), (296, 292, 293, 297), (294, 292, 296, 298), (299, 297, 293, 295), (308, 327, 303, 302), (348, 367, 307, 306), (328, 347, 305, 304), (368, 387, 301, 300), (578, 328, 304, 377), (478, 318, 301, 387), (358, 303, 327, 388), (388, 327, 326, 398), (398, 326, 325, 408), (408, 325, 324, 418), (418, 324, 323, 428), (428, 323, 322, 438), (438, 322, 321, 448), (448, 321, 320, 458), (458, 320, 319, 468), (468, 319, 318, 478), (348, 306, 337, 488), (488, 337, 336, 498), (498, 336, 335, 508), (508, 335, 334, 518), (518, 334, 333, 528), (528, 333, 332, 538), (538, 332, 331, 548), (548, 331, 330, 558), (558, 330, 329, 568), (568, 329, 328, 578), (306, 307, 338, 337), (337, 338, 339, 336), (336, 339, 340, 335), (335, 340, 341, 334), (334, 341, 342, 333), (333, 342, 343, 332), (332, 343, 344, 331), (331, 344, 345, 330), (330, 345, 346, 329), (329, 346, 347, 328), (300, 301, 318, 317), (317, 318, 319, 316), (316, 319, 320, 315), (315, 320, 321, 314), (314, 321, 322, 313), (313, 322, 323, 312), (312, 323, 324, 311), (311, 324, 325, 310), (310, 325, 326, 309), (309, 326, 327, 308), (316, 577, 587, 317), (577, 576, 586, 587), (576, 575, 585, 586), (575, 574, 584, 585), (574, 573, 583, 584), (573, 572, 582, 583), (572, 571, 581, 582), (571, 570, 580, 581), (570, 569, 579, 580), (569, 568, 578, 579), (315, 567, 577, 316), (567, 566, 576, 577), (566, 565, 575, 576), (565, 564, 574, 575), (564, 563, 573, 574), (563, 562, 572, 573), (562, 561, 571, 572), (561, 560, 570, 571), (560, 559, 569, 570), (559, 558, 568, 569), (314, 557, 567, 315), (557, 556, 566, 567), (556, 555, 565, 566), (555, 554, 564, 565), (554, 553, 563, 564), (553, 552, 562, 563), (552, 551, 561, 562), (551, 550, 560, 561), (550, 549, 559, 560), (549, 548, 558, 559), (313, 547, 557, 314), (547, 546, 556, 557), (546, 545, 555, 556), (545, 544, 554, 555), (544, 543, 553, 554), (543, 542, 552, 553), (542, 541, 551, 552), (541, 540, 550, 551), (540, 539, 549, 550), (539, 538, 548, 549), (312, 537, 547, 313), (537, 536, 546, 547), (536, 535, 545, 546), (535, 534, 544, 545), (534, 533, 543, 544), (533, 532, 542, 543), (532, 531, 541, 542), (531, 530, 540, 541), (530, 529, 539, 540), (529, 528, 538, 539), (311, 527, 537, 312), (527, 526, 536, 537), (526, 525, 535, 536), (525, 524, 534, 535), (524, 523, 533, 534), (523, 522, 532, 533), (522, 521, 531, 532), (521, 520, 530, 531), (520, 519, 529, 530), (519, 518, 528, 529), (310, 517, 527, 311), (517, 516, 526, 527), (516, 515, 525, 526), (515, 514, 524, 525), (514, 513, 523, 524), (513, 512, 522, 523), (512, 511, 521, 522), (511, 510, 520, 521), (510, 509, 519, 520), (509, 508, 518, 519), (309, 507, 517, 310), (507, 506, 516, 517), (506, 505, 515, 516), (505, 504, 514, 515), (504, 503, 513, 514), (503, 502, 512, 513), (502, 501, 511, 512), (501, 500, 510, 511), (500, 499, 509, 510), (499, 498, 508, 509), (308, 497, 507, 309), (497, 496, 506, 507), (496, 495, 505, 506), (495, 494, 504, 505), (494, 493, 503, 504), (493, 492, 502, 503), (492, 491, 501, 502), (491, 490, 500, 501), (490, 489, 499, 500), (489, 488, 498, 499), (302, 357, 497, 308), (357, 356, 496, 497), (356, 355, 495, 496), (355, 354, 494, 495), (354, 353, 493, 494), (353, 352, 492, 493), (352, 351, 491, 492), (351, 350, 490, 491), (350, 349, 489, 490), (349, 348, 488, 489), (346, 477, 487, 347), (477, 476, 486, 487), (476, 475, 485, 486), (475, 474, 484, 485), (474, 473, 483, 484), (473, 472, 482, 483), (472, 471, 481, 482), (471, 470, 480, 481), (470, 469, 479, 480), (469, 468, 478, 479), (345, 467, 477, 346), (467, 466, 476, 477), (466, 465, 475, 476), (465, 464, 474, 475), (464, 463, 473, 474), (463, 462, 472, 473), (462, 461, 471, 472), (461, 460, 470, 471), (460, 459, 469, 470), (459, 458, 468, 469), (344, 457, 467, 345), (457, 456, 466, 467), (456, 455, 465, 466), (455, 454, 464, 465), (454, 453, 463, 464), (453, 452, 462, 463), (452, 451, 461, 462), (451, 450, 460, 461), (450, 449, 459, 460), (449, 448, 458, 459), (343, 447, 457, 344), (447, 446, 456, 457), (446, 445, 455, 456), (445, 444, 454, 455), (444, 443, 453, 454), (443, 442, 452, 453), (442, 441, 451, 452), (441, 440, 450, 451), (440, 439, 449, 450), (439, 438, 448, 449), (342, 437, 447, 343), (437, 436, 446, 447), (436, 435, 445, 446), (435, 434, 444, 445), (434, 433, 443, 444), (433, 432, 442, 443), (432, 431, 441, 442), (431, 430, 440, 441), (430, 429, 439, 440), (429, 428, 438, 439), (341, 427, 437, 342), (427, 426, 436, 437), (426, 425, 435, 436), (425, 424, 434, 435), (424, 423, 433, 434), (423, 422, 432, 433), (422, 421, 431, 432), (421, 420, 430, 431), (420, 419, 429, 430), (419, 418, 428, 429), (340, 417, 427, 341), (417, 416, 426, 427), (416, 415, 425, 426), (415, 414, 424, 425), (414, 413, 423, 424), (413, 412, 422, 423), (412, 411, 421, 422), (411, 410, 420, 421), (410, 409, 419, 420), (409, 408, 418, 419), (339, 407, 417, 340), (407, 406, 416, 417), (406, 405, 415, 416), (405, 404, 414, 415), (404, 403, 413, 414), (403, 402, 412, 413), (402, 401, 411, 412), (401, 400, 410, 411), (400, 399, 409, 410), (399, 398, 408, 409), (338, 397, 407, 339), (397, 396, 406, 407), (396, 395, 405, 406), (395, 394, 404, 405), (394, 393, 403, 404), (393, 392, 402, 403), (392, 391, 401, 402), (391, 390, 400, 401), (390, 389, 399, 400), (389, 388, 398, 399), (307, 367, 397, 338), (367, 366, 396, 397), (366, 365, 395, 396), (365, 364, 394, 395), (364, 363, 393, 394), (363, 362, 392, 393), (362, 361, 391, 392), (361, 360, 390, 391), (360, 359, 389, 390), (359, 358, 388, 389), (347, 487, 378, 305), (487, 486, 379, 378), (486, 485, 380, 379), (485, 484, 381, 380), (484, 483, 382, 381), (483, 482, 383, 382), (482, 481, 384, 383), (481, 480, 385, 384), (480, 479, 386, 385), (479, 478, 387, 386), (317, 587, 368, 300), (587, 586, 369, 368), (586, 585, 370, 369), (585, 584, 371, 370), (584, 583, 372, 371), (583, 582, 373, 372), (582, 581, 374, 373), (581, 580, 375, 374), (580, 579, 376, 375), (579, 578, 377, 376), (304, 305, 378, 377), (377, 378, 379, 376), (376, 379, 380, 375), (375, 380, 381, 374), (374, 381, 382, 373), (373, 382, 383, 372), (372, 383, 384, 371), (371, 384, 385, 370), (370, 385, 386, 369), (369, 386, 387, 368), (302, 303, 358, 357), (357, 358, 359, 356), (356, 359, 360, 355), (355, 360, 361, 354), (354, 361, 362, 353), (353, 362, 363, 352), (352, 363, 364, 351), (351, 364, 365, 350), (350, 365, 366, 349), (349, 366, 367, 348), (605, 589, 591, 606), (606, 591, 595, 616), (616, 595, 593, 626), (626, 593, 589, 605), (590, 594, 592, 588), (595, 591, 589, 593), (592, 635, 596, 588), (635, 634, 597, 596), (634, 633, 598, 597), (633, 632, 599, 598), (632, 631, 600, 599), (631, 630, 601, 600), (630, 629, 602, 601), (629, 628, 603, 602), (628, 627, 604, 603), (627, 626, 605, 604), (594, 625, 635, 592), (625, 624, 634, 635), (624, 623, 633, 634), (623, 622, 632, 633), (622, 621, 631, 632), (621, 620, 630, 631), (620, 619, 629, 630), (619, 618, 628, 629), (618, 617, 627, 628), (617, 616, 626, 627), (590, 615, 625, 594), (615, 614, 624, 625), (614, 613, 623, 624), (613, 612, 622, 623), (612, 611, 621, 622), (611, 610, 620, 621), (610, 609, 619, 620), (609, 608, 618, 619), (608, 607, 617, 618), (607, 606, 616, 617), (588, 596, 615, 590), (596, 597, 614, 615), (597, 598, 613, 614), (598, 599, 612, 613), (599, 600, 611, 612), (600, 601, 610, 611), (601, 602, 609, 610), (602, 603, 608, 609), (603, 604, 607, 608), (604, 605, 606, 607)])
_uv = me_cube_012.uv_layers.new(name='UVMap')
_uv.uv.foreach_set('vector', [0.9655, 0.884, 0.9655, 0.8966, 0.9138, 0.8966, 0.9138, 0.884, 0.05172, 0.9702, 0.05172, 0.9828, 0.0, 0.9828, 1.806e-09, 0.9702, 0.9655, 0.7806, 0.9655, 0.7931, 0.9138, 0.7931, 0.9138, 0.7806, 0.1034, 0.9702, 0.1034, 0.9828, 0.05172, 0.9828, 0.05172, 0.9702, 0.1034, 0.8793, 0.1552, 0.8793, 0.1552, 0.931, 0.1034, 0.931, 0.1552, 0.8793, 0.2069, 0.8793, 0.2069, 0.931, 0.1552, 0.931, 0.1034, 0.8793, 0.1034, 0.9702, 0.05172, 0.9702, 0.05172, 0.8793, 0.9655, 0.6897, 0.9655, 0.7806, 0.9138, 0.7806, 0.9138, 0.6897, 0.05172, 0.8793, 0.05172, 0.9702, 1.806e-09, 0.9702, 1.49e-08, 0.8793, 0.9655, 0.7931, 0.9655, 0.884, 0.9138, 0.884, 0.9138, 0.7931, 0.9655, 0.884, 0.9138, 0.884, 0.9138, 0.8966, 0.9655, 0.8966, 0.05172, 0.9702, 1.806e-09, 0.9702, 0.0, 0.9828, 0.05172, 0.9828, 0.9655, 0.7806, 0.9138, 0.7806, 0.9138, 0.7931, 0.9655, 0.7931, 0.1034, 0.9702, 0.05172, 0.9702, 0.05172, 0.9828, 0.1034, 0.9828, 0.1034, 0.8793, 0.1034, 0.931, 0.1552, 0.931, 0.1552, 0.8793, 0.1552, 0.8793, 0.1552, 0.931, 0.2069, 0.931, 0.2069, 0.8793, 0.1034, 0.8793, 0.05172, 0.8793, 0.05172, 0.9702, 0.1034, 0.9702, 0.9655, 0.6897, 0.9138, 0.6897, 0.9138, 0.7806, 0.9655, 0.7806, 0.05172, 0.8793, 1.49e-08, 0.8793, 1.806e-09, 0.9702, 0.05172, 0.9702, 0.9655, 0.7931, 0.9138, 0.7931, 0.9138, 0.884, 0.9655, 0.884, 0.8966, 0.3603, 0.8966, 0.3793, 0.7931, 0.3793, 0.7931, 0.3603, 0.3638, 0.2069, 0.3448, 0.2069, 0.3448, 0.0, 0.3638, 0.0, 0.3103, 0.8603, 0.3103, 0.8793, 0.2069, 0.8793, 0.2069, 0.8603, 0.3638, 0.4138, 0.3448, 0.4138, 0.3448, 0.2069, 0.3638, 0.2069, 0.7931, 0.1897, 0.7931, 0.3966, 0.6897, 0.3966, 0.6897, 0.1897, 0.7931, 0.3966, 0.7931, 0.6034, 0.6897, 0.6034, 0.6897, 0.3966, 0.5345, 0.4138, 0.5155, 0.4138, 0.5155, 0.2069, 0.5345, 0.2069, 0.5155, 0.4138, 0.4966, 0.4138, 0.4966, 0.2069, 0.5155, 0.2069, 0.4966, 0.4138, 0.4776, 0.4138, 0.4776, 0.2069, 0.4966, 0.2069, 0.4776, 0.4138, 0.4586, 0.4138, 0.4586, 0.2069, 0.4776, 0.2069, 0.4586, 0.4138, 0.4397, 0.4138, 0.4397, 0.2069, 0.4586, 0.2069, 0.4397, 0.4138, 0.4207, 0.4138, 0.4207, 0.2069, 0.4397, 0.2069, 0.4207, 0.4138, 0.4017, 0.4138, 0.4017, 0.2069, 0.4207, 0.2069, 0.4017, 0.4138, 0.3828, 0.4138, 0.3828, 0.2069, 0.4017, 0.2069, 0.3828, 0.4138, 0.3638, 0.4138, 0.3638, 0.2069, 0.3828, 0.2069, 0.3103, 0.6897, 0.3103, 0.7086, 0.2069, 0.7086, 0.2069, 0.6897, 0.3103, 0.7086, 0.3103, 0.7276, 0.2069, 0.7276, 0.2069, 0.7086, 0.3103, 0.7276, 0.3103, 0.7466, 0.2069, 0.7466, 0.2069, 0.7276, 0.3103, 0.7466, 0.3103, 0.7655, 0.2069, 0.7655, 0.2069, 0.7466, 0.3103, 0.7655, 0.3103, 0.7845, 0.2069, 0.7845, 0.2069, 0.7655, 0.3103, 0.7845, 0.3103, 0.8034, 0.2069, 0.8034, 0.2069, 0.7845, 0.3103, 0.8034, 0.3103, 0.8224, 0.2069, 0.8224, 0.2069, 0.8034, 0.3103, 0.8224, 0.3103, 0.8414, 0.2069, 0.8414, 0.2069, 0.8224, 0.3103, 0.8414, 0.3103, 0.8603, 0.2069, 0.8603, 0.2069, 0.8414, 0.5345, 0.2069, 0.5155, 0.2069, 0.5155, 0.0, 0.5345, 0.0, 0.5155, 0.2069, 0.4966, 0.2069, 0.4966, 0.0, 0.5155, 0.0, 0.4966, 0.2069, 0.4776, 0.2069, 0.4776, 0.0, 0.4966, 0.0, 0.4776, 0.2069, 0.4586, 0.2069, 0.4586, 0.0, 0.4776, 0.0, 0.4586, 0.2069, 0.4397, 0.2069, 0.4397, 0.0, 0.4586, 0.0, 0.4397, 0.2069, 0.4207, 0.2069, 0.4207, 0.0, 0.4397, 0.0, 0.4207, 0.2069, 0.4017, 0.2069, 0.4017, 0.0, 0.4207, 0.0, 0.4017, 0.2069, 0.3828, 0.2069, 0.3828, 0.0, 0.4017, 0.0, 0.3828, 0.2069, 0.3638, 0.2069, 0.3638, 0.0, 0.3828, 0.0, 0.8966, 0.1897, 0.8966, 0.2086, 0.7931, 0.2086, 0.7931, 0.1897, 0.8966, 0.2086, 0.8966, 0.2276, 0.7931, 0.2276, 0.7931, 0.2086, 0.8966, 0.2276, 0.8966, 0.2466, 0.7931, 0.2466, 0.7931, 0.2276, 0.8966, 0.2466, 0.8966, 0.2655, 0.7931, 0.2655, 0.7931, 0.2466, 0.8966, 0.2655, 0.8966, 0.2845, 0.7931, 0.2845, 0.7931, 0.2655, 0.8966, 0.2845, 0.8966, 0.3034, 0.7931, 0.3034, 0.7931, 0.2845, 0.8966, 0.3034, 0.8966, 0.3224, 0.7931, 0.3224, 0.7931, 0.3034, 0.8966, 0.3224, 0.8966, 0.3414, 0.7931, 0.3414, 0.7931, 0.3224, 0.8966, 0.3414, 0.8966, 0.3603, 0.7931, 0.3603, 0.7931, 0.3414, 0.9138, 0.9029, 0.9138, 0.9138, 0.7931, 0.9138, 0.7931, 0.9029, 0.804, 0.7931, 0.7931, 0.7931, 0.7931, 0.6552, 0.804, 0.6552, 0.5862, 0.9029, 0.5862, 0.9138, 0.4655, 0.9138, 0.4655, 0.9029, 0.804, 0.6552, 0.7931, 0.6552, 0.7931, 0.5172, 0.804, 0.5172, 0.9138, 0.3793, 0.9138, 0.5172, 0.7931, 0.5172, 0.7931, 0.3793, 0.4655, 0.7931, 0.4655, 0.931, 0.3448, 0.931, 0.3448, 0.7931, 0.9138, 0.6552, 0.9027, 0.6552, 0.9027, 0.5172, 0.9138, 0.5172, 0.9027, 0.6552, 0.8917, 0.6552, 0.8917, 0.5172, 0.9027, 0.5172, 0.8917, 0.6552, 0.8808, 0.6552, 0.8808, 0.5172, 0.8917, 0.5172, 0.8808, 0.6552, 0.8698, 0.6552, 0.8698, 0.5172, 0.8808, 0.5172, 0.8698, 0.6552, 0.8588, 0.6552, 0.8588, 0.5172, 0.8698, 0.5172, 0.8588, 0.6552, 0.8478, 0.6552, 0.8478, 0.5172, 0.8588, 0.5172, 0.8478, 0.6552, 0.8369, 0.6552, 0.8369, 0.5172, 0.8478, 0.5172, 0.8369, 0.6552, 0.8259, 0.6552, 0.8259, 0.5172, 0.8369, 0.5172, 0.8259, 0.6552, 0.8149, 0.6552, 0.8149, 0.5172, 0.8259, 0.5172, 0.8149, 0.6552, 0.804, 0.6552, 0.804, 0.5172, 0.8149, 0.5172, 0.5862, 0.7931, 0.5862, 0.8042, 0.4655, 0.8042, 0.4655, 0.7931, 0.5862, 0.8042, 0.5862, 0.8152, 0.4655, 0.8152, 0.4655, 0.8042, 0.5862, 0.8152, 0.5862, 0.8261, 0.4655, 0.8261, 0.4655, 0.8152, 0.5862, 0.8261, 0.5862, 0.8371, 0.4655, 0.8371, 0.4655, 0.8261, 0.5862, 0.8371, 0.5862, 0.8481, 0.4655, 0.8481, 0.4655, 0.8371, 0.5862, 0.8481, 0.5862, 0.859, 0.4655, 0.859, 0.4655, 0.8481, 0.5862, 0.859, 0.5862, 0.87, 0.4655, 0.87, 0.4655, 0.859, 0.5862, 0.87, 0.5862, 0.881, 0.4655, 0.881, 0.4655, 0.87, 0.5862, 0.881, 0.5862, 0.892, 0.4655, 0.892, 0.4655, 0.881, 0.5862, 0.892, 0.5862, 0.9029, 0.4655, 0.9029, 0.4655, 0.892, 0.9138, 0.7931, 0.9027, 0.7931, 0.9027, 0.6552, 0.9138, 0.6552, 0.9027, 0.7931, 0.8917, 0.7931, 0.8917, 0.6552, 0.9027, 0.6552, 0.8917, 0.7931, 0.8808, 0.7931, 0.8808, 0.6552, 0.8917, 0.6552, 0.8808, 0.7931, 0.8698, 0.7931, 0.8698, 0.6552, 0.8808, 0.6552, 0.8698, 0.7931, 0.8588, 0.7931, 0.8588, 0.6552, 0.8698, 0.6552, 0.8588, 0.7931, 0.8478, 0.7931, 0.8478, 0.6552, 0.8588, 0.6552, 0.8478, 0.7931, 0.8369, 0.7931, 0.8369, 0.6552, 0.8478, 0.6552, 0.8369, 0.7931, 0.8259, 0.7931, 0.8259, 0.6552, 0.8369, 0.6552, 0.8259, 0.7931, 0.8149, 0.7931, 0.8149, 0.6552, 0.8259, 0.6552, 0.8149, 0.7931, 0.804, 0.7931, 0.804, 0.6552, 0.8149, 0.6552, 0.9138, 0.7931, 0.9138, 0.8042, 0.7931, 0.8042, 0.7931, 0.7931, 0.9138, 0.8042, 0.9138, 0.8152, 0.7931, 0.8152, 0.7931, 0.8042, 0.9138, 0.8152, 0.9138, 0.8261, 0.7931, 0.8261, 0.7931, 0.8152, 0.9138, 0.8261, 0.9138, 0.8371, 0.7931, 0.8371, 0.7931, 0.8261, 0.9138, 0.8371, 0.9138, 0.8481, 0.7931, 0.8481, 0.7931, 0.8371, 0.9138, 0.8481, 0.9138, 0.859, 0.7931, 0.859, 0.7931, 0.8481, 0.9138, 0.859, 0.9138, 0.87, 0.7931, 0.87, 0.7931, 0.859, 0.9138, 0.87, 0.9138, 0.881, 0.7931, 0.881, 0.7931, 0.87, 0.9138, 0.881, 0.9138, 0.892, 0.7931, 0.892, 0.7931, 0.881, 0.9138, 0.892, 0.9138, 0.9029, 0.7931, 0.9029, 0.7931, 0.892, 0.1034, 0.8622, 0.1034, 0.8793, 0.0, 0.8793, 1.498e-09, 0.8622, 0.7126, 0.1725, 0.7126, 0.1897, 0.6897, 0.1897, 0.6897, 0.1725, 0.2069, 0.8622, 0.2069, 0.8793, 0.1034, 0.8793, 0.1034, 0.8622, 0.6782, 0.7932, 0.6782, 0.8103, 0.6552, 0.8103, 0.6552, 0.7932, 0.931, 0.1149, 0.931, 0.1379, 0.8276, 0.1379, 0.8276, 0.1149, 0.7586, 0.9253, 0.7586, 0.9483, 0.6552, 0.9483, 0.6552, 0.9253, 0.6782, 0.6207, 0.6782, 0.638, 0.6552, 0.638, 0.6552, 0.6207, 0.6782, 0.638, 0.6782, 0.6553, 0.6552, 0.6553, 0.6552, 0.638, 0.6782, 0.6553, 0.6782, 0.6725, 0.6552, 0.6725, 0.6552, 0.6553, 0.6782, 0.6725, 0.6782, 0.6898, 0.6552, 0.6898, 0.6552, 0.6725, 0.6782, 0.6898, 0.6782, 0.707, 0.6552, 0.707, 0.6552, 0.6898, 0.6782, 0.707, 0.6782, 0.7242, 0.6552, 0.7242, 0.6552, 0.707, 0.6782, 0.7242, 0.6782, 0.7415, 0.6552, 0.7415, 0.6552, 0.7242, 0.6782, 0.7415, 0.6782, 0.7587, 0.6552, 0.7587, 0.6552, 0.7415, 0.6782, 0.7587, 0.6782, 0.776, 0.6552, 0.776, 0.6552, 0.7587, 0.6782, 0.776, 0.6782, 0.7932, 0.6552, 0.7932, 0.6552, 0.776, 0.2069, 0.6897, 0.2069, 0.707, 0.1034, 0.707, 0.1034, 0.6897, 0.2069, 0.707, 0.2069, 0.7242, 0.1034, 0.7242, 0.1034, 0.707, 0.2069, 0.7242, 0.2069, 0.7415, 0.1034, 0.7415, 0.1034, 0.7242, 0.2069, 0.7415, 0.2069, 0.7587, 0.1034, 0.7587, 0.1034, 0.7415, 0.2069, 0.7587, 0.2069, 0.776, 0.1034, 0.776, 0.1034, 0.7587, 0.2069, 0.776, 0.2069, 0.7932, 0.1034, 0.7932, 0.1034, 0.776, 0.2069, 0.7932, 0.2069, 0.8104, 0.1034, 0.8104, 0.1034, 0.7932, 0.2069, 0.8104, 0.2069, 0.8277, 0.1034, 0.8277, 0.1034, 0.8104, 0.2069, 0.8277, 0.2069, 0.8449, 0.1034, 0.8449, 0.1034, 0.8277, 0.2069, 0.8449, 0.2069, 0.8622, 0.1034, 0.8622, 0.1034, 0.8449, 0.7126, 0.0, 0.7126, 0.01734, 0.6897, 0.01734, 0.6897, 0.0, 0.7126, 0.01734, 0.7126, 0.03459, 0.6897, 0.03459, 0.6897, 0.01734, 0.7126, 0.03459, 0.7126, 0.05183, 0.6897, 0.05183, 0.6897, 0.03459, 0.7126, 0.05183, 0.7126, 0.06907, 0.6897, 0.06907, 0.6897, 0.05183, 0.7126, 0.06907, 0.7126, 0.08631, 0.6897, 0.08631, 0.6897, 0.06907, 0.7126, 0.08631, 0.7126, 0.1036, 0.6897, 0.1036, 0.6897, 0.08631, 0.7126, 0.1036, 0.7126, 0.1208, 0.6897, 0.1208, 0.6897, 0.1036, 0.7126, 0.1208, 0.7126, 0.138, 0.6897, 0.138, 0.6897, 0.1208, 0.7126, 0.138, 0.7126, 0.1553, 0.6897, 0.1553, 0.6897, 0.138, 0.7126, 0.1553, 0.7126, 0.1725, 0.6897, 0.1725, 0.6897, 0.1553, 0.1034, 0.6897, 0.1034, 0.707, 1.506e-08, 0.707, 1.658e-08, 0.6897, 0.1034, 0.707, 0.1034, 0.7242, 1.356e-08, 0.7242, 1.506e-08, 0.707, 0.1034, 0.7242, 0.1034, 0.7415, 1.205e-08, 0.7415, 1.356e-08, 0.7242, 0.1034, 0.7415, 0.1034, 0.7587, 1.054e-08, 0.7587, 1.205e-08, 0.7415, 0.1034, 0.7587, 0.1034, 0.776, 9.035e-09, 0.776, 1.054e-08, 0.7587, 0.1034, 0.776, 0.1034, 0.7932, 7.528e-09, 0.7932, 9.035e-09, 0.776, 0.1034, 0.7932, 0.1034, 0.8104, 6.02e-09, 0.8104, 7.528e-09, 0.7932, 0.1034, 0.8104, 0.1034, 0.8277, 4.513e-09, 0.8277, 6.02e-09, 0.8104, 0.1034, 0.8277, 0.1034, 0.8449, 3.006e-09, 0.8449, 4.513e-09, 0.8277, 0.1034, 0.8449, 0.1034, 0.8622, 1.498e-09, 0.8622, 3.006e-09, 0.8449, 0.8276, 0.1553, 0.8276, 0.1725, 0.8046, 0.1725, 0.8046, 0.1553, 0.8046, 0.1553, 0.8046, 0.1725, 0.7816, 0.1725, 0.7816, 0.1553, 0.7816, 0.1553, 0.7816, 0.1725, 0.7586, 0.1725, 0.7586, 0.1553, 0.7586, 0.1553, 0.7586, 0.1725, 0.7356, 0.1725, 0.7356, 0.1553, 0.7356, 0.1553, 0.7356, 0.1725, 0.7126, 0.1725, 0.7126, 0.1553, 0.8276, 0.138, 0.8276, 0.1553, 0.8046, 0.1553, 0.8046, 0.138, 0.8046, 0.138, 0.8046, 0.1553, 0.7816, 0.1553, 0.7816, 0.138, 0.7816, 0.138, 0.7816, 0.1553, 0.7586, 0.1553, 0.7586, 0.138, 0.7586, 0.138, 0.7586, 0.1553, 0.7356, 0.1553, 0.7356, 0.138, 0.7356, 0.138, 0.7356, 0.1553, 0.7126, 0.1553, 0.7126, 0.138, 0.8276, 0.1208, 0.8276, 0.138, 0.8046, 0.138, 0.8046, 0.1208, 0.8046, 0.1208, 0.8046, 0.138, 0.7816, 0.138, 0.7816, 0.1208, 0.7816, 0.1208, 0.7816, 0.138, 0.7586, 0.138, 0.7586, 0.1208, 0.7586, 0.1208, 0.7586, 0.138, 0.7356, 0.138, 0.7356, 0.1208, 0.7356, 0.1208, 0.7356, 0.138, 0.7126, 0.138, 0.7126, 0.1208, 0.8276, 0.1036, 0.8276, 0.1208, 0.8046, 0.1208, 0.8046, 0.1036, 0.8046, 0.1036, 0.8046, 0.1208, 0.7816, 0.1208, 0.7816, 0.1036, 0.7816, 0.1036, 0.7816, 0.1208, 0.7586, 0.1208, 0.7586, 0.1036, 0.7586, 0.1036, 0.7586, 0.1208, 0.7356, 0.1208, 0.7356, 0.1036, 0.7356, 0.1036, 0.7356, 0.1208, 0.7126, 0.1208, 0.7126, 0.1036, 0.8276, 0.08631, 0.8276, 0.1036, 0.8046, 0.1036, 0.8046, 0.08631, 0.8046, 0.08631, 0.8046, 0.1036, 0.7816, 0.1036, 0.7816, 0.08631, 0.7816, 0.08631, 0.7816, 0.1036, 0.7586, 0.1036, 0.7586, 0.08631, 0.7586, 0.08631, 0.7586, 0.1036, 0.7356, 0.1036, 0.7356, 0.08631, 0.7356, 0.08631, 0.7356, 0.1036, 0.7126, 0.1036, 0.7126, 0.08631, 0.8276, 0.06907, 0.8276, 0.08631, 0.8046, 0.08631, 0.8046, 0.06907, 0.8046, 0.06907, 0.8046, 0.08631, 0.7816, 0.08631, 0.7816, 0.06907, 0.7816, 0.06907, 0.7816, 0.08631, 0.7586, 0.08631, 0.7586, 0.06907, 0.7586, 0.06907, 0.7586, 0.08631, 0.7356, 0.08631, 0.7356, 0.06907, 0.7356, 0.06907, 0.7356, 0.08631, 0.7126, 0.08631, 0.7126, 0.06907, 0.8276, 0.05183, 0.8276, 0.06907, 0.8046, 0.06907, 0.8046, 0.05183, 0.8046, 0.05183, 0.8046, 0.06907, 0.7816, 0.06907, 0.7816, 0.05183, 0.7816, 0.05183, 0.7816, 0.06907, 0.7586, 0.06907, 0.7586, 0.05183, 0.7586, 0.05183, 0.7586, 0.06907, 0.7356, 0.06907, 0.7356, 0.05183, 0.7356, 0.05183, 0.7356, 0.06907, 0.7126, 0.06907, 0.7126, 0.05183, 0.8276, 0.03459, 0.8276, 0.05183, 0.8046, 0.05183, 0.8046, 0.03459, 0.8046, 0.03459, 0.8046, 0.05183, 0.7816, 0.05183, 0.7816, 0.03459, 0.7816, 0.03459, 0.7816, 0.05183, 0.7586, 0.05183, 0.7586, 0.03459, 0.7586, 0.03459, 0.7586, 0.05183, 0.7356, 0.05183, 0.7356, 0.03459, 0.7356, 0.03459, 0.7356, 0.05183, 0.7126, 0.05183, 0.7126, 0.03459, 0.8276, 0.01734, 0.8276, 0.03459, 0.8046, 0.03459, 0.8046, 0.01734, 0.8046, 0.01734, 0.8046, 0.03459, 0.7816, 0.03459, 0.7816, 0.01734, 0.7816, 0.01734, 0.7816, 0.03459, 0.7586, 0.03459, 0.7586, 0.01734, 0.7586, 0.01734, 0.7586, 0.03459, 0.7356, 0.03459, 0.7356, 0.01734, 0.7356, 0.01734, 0.7356, 0.03459, 0.7126, 0.03459, 0.7126, 0.01734, 0.8276, 0.0, 0.8276, 0.01734, 0.8046, 0.01734, 0.8046, 0.0, 0.8046, 0.0, 0.8046, 0.01734, 0.7816, 0.01734, 0.7816, 0.0, 0.7816, 0.0, 0.7816, 0.01734, 0.7586, 0.01734, 0.7586, 0.0, 0.7586, 0.0, 0.7586, 0.01734, 0.7356, 0.01734, 0.7356, 0.0, 0.7356, 0.0, 0.7356, 0.01734, 0.7126, 0.01734, 0.7126, 0.0, 0.7931, 0.776, 0.7931, 0.7932, 0.7701, 0.7932, 0.7701, 0.776, 0.7701, 0.776, 0.7701, 0.7932, 0.7471, 0.7932, 0.7471, 0.776, 0.7471, 0.776, 0.7471, 0.7932, 0.7241, 0.7932, 0.7241, 0.776, 0.7241, 0.776, 0.7241, 0.7932, 0.7011, 0.7932, 0.7011, 0.776, 0.7011, 0.776, 0.7011, 0.7932, 0.6782, 0.7932, 0.6782, 0.776, 0.7931, 0.7587, 0.7931, 0.776, 0.7701, 0.776, 0.7701, 0.7587, 0.7701, 0.7587, 0.7701, 0.776, 0.7471, 0.776, 0.7471, 0.7587, 0.7471, 0.7587, 0.7471, 0.776, 0.7241, 0.776, 0.7241, 0.7587, 0.7241, 0.7587, 0.7241, 0.776, 0.7011, 0.776, 0.7011, 0.7587, 0.7011, 0.7587, 0.7011, 0.776, 0.6782, 0.776, 0.6782, 0.7587, 0.7931, 0.7415, 0.7931, 0.7587, 0.7701, 0.7587, 0.7701, 0.7415, 0.7701, 0.7415, 0.7701, 0.7587, 0.7471, 0.7587, 0.7471, 0.7415, 0.7471, 0.7415, 0.7471, 0.7587, 0.7241, 0.7587, 0.7241, 0.7415, 0.7241, 0.7415, 0.7241, 0.7587, 0.7011, 0.7587, 0.7011, 0.7415, 0.7011, 0.7415, 0.7011, 0.7587, 0.6782, 0.7587, 0.6782, 0.7415, 0.7931, 0.7242, 0.7931, 0.7415, 0.7701, 0.7415, 0.7701, 0.7242, 0.7701, 0.7242, 0.7701, 0.7415, 0.7471, 0.7415, 0.7471, 0.7242, 0.7471, 0.7242, 0.7471, 0.7415, 0.7241, 0.7415, 0.7241, 0.7242, 0.7241, 0.7242, 0.7241, 0.7415, 0.7011, 0.7415, 0.7011, 0.7242, 0.7011, 0.7242, 0.7011, 0.7415, 0.6782, 0.7415, 0.6782, 0.7242, 0.7931, 0.707, 0.7931, 0.7242, 0.7701, 0.7242, 0.7701, 0.707, 0.7701, 0.707, 0.7701, 0.7242, 0.7471, 0.7242, 0.7471, 0.707, 0.7471, 0.707, 0.7471, 0.7242, 0.7241, 0.7242, 0.7241, 0.707, 0.7241, 0.707, 0.7241, 0.7242, 0.7011, 0.7242, 0.7011, 0.707, 0.7011, 0.707, 0.7011, 0.7242, 0.6782, 0.7242, 0.6782, 0.707, 0.7931, 0.6898, 0.7931, 0.707, 0.7701, 0.707, 0.7701, 0.6898, 0.7701, 0.6898, 0.7701, 0.707, 0.7471, 0.707, 0.7471, 0.6898, 0.7471, 0.6898, 0.7471, 0.707, 0.7241, 0.707, 0.7241, 0.6898, 0.7241, 0.6898, 0.7241, 0.707, 0.7011, 0.707, 0.7011, 0.6898, 0.7011, 0.6898, 0.7011, 0.707, 0.6782, 0.707, 0.6782, 0.6898, 0.7931, 0.6725, 0.7931, 0.6898, 0.7701, 0.6898, 0.7701, 0.6725, 0.7701, 0.6725, 0.7701, 0.6898, 0.7471, 0.6898, 0.7471, 0.6725, 0.7471, 0.6725, 0.7471, 0.6898, 0.7241, 0.6898, 0.7241, 0.6725, 0.7241, 0.6725, 0.7241, 0.6898, 0.7011, 0.6898, 0.7011, 0.6725, 0.7011, 0.6725, 0.7011, 0.6898, 0.6782, 0.6898, 0.6782, 0.6725, 0.7931, 0.6553, 0.7931, 0.6725, 0.7701, 0.6725, 0.7701, 0.6553, 0.7701, 0.6553, 0.7701, 0.6725, 0.7471, 0.6725, 0.7471, 0.6553, 0.7471, 0.6553, 0.7471, 0.6725, 0.7241, 0.6725, 0.7241, 0.6553, 0.7241, 0.6553, 0.7241, 0.6725, 0.7011, 0.6725, 0.7011, 0.6553, 0.7011, 0.6553, 0.7011, 0.6725, 0.6782, 0.6725, 0.6782, 0.6553, 0.7931, 0.638, 0.7931, 0.6553, 0.7701, 0.6553, 0.7701, 0.638, 0.7701, 0.638, 0.7701, 0.6553, 0.7471, 0.6553, 0.7471, 0.638, 0.7471, 0.638, 0.7471, 0.6553, 0.7241, 0.6553, 0.7241, 0.638, 0.7241, 0.638, 0.7241, 0.6553, 0.7011, 0.6553, 0.7011, 0.638, 0.7011, 0.638, 0.7011, 0.6553, 0.6782, 0.6553, 0.6782, 0.638, 0.7931, 0.6207, 0.7931, 0.638, 0.7701, 0.638, 0.7701, 0.6207, 0.7701, 0.6207, 0.7701, 0.638, 0.7471, 0.638, 0.7471, 0.6207, 0.7471, 0.6207, 0.7471, 0.638, 0.7241, 0.638, 0.7241, 0.6207, 0.7241, 0.6207, 0.7241, 0.638, 0.7011, 0.638, 0.7011, 0.6207, 0.7011, 0.6207, 0.7011, 0.638, 0.6782, 0.638, 0.6782, 0.6207, 0.7586, 0.8103, 0.7586, 0.8333, 0.6552, 0.8333, 0.6552, 0.8103, 0.7586, 0.8333, 0.7586, 0.8563, 0.6552, 0.8563, 0.6552, 0.8333, 0.7586, 0.8563, 0.7586, 0.8793, 0.6552, 0.8793, 0.6552, 0.8563, 0.7586, 0.8793, 0.7586, 0.9023, 0.6552, 0.9023, 0.6552, 0.8793, 0.7586, 0.9023, 0.7586, 0.9253, 0.6552, 0.9253, 0.6552, 0.9023, 0.931, 0.0, 0.931, 0.02299, 0.8276, 0.02299, 0.8276, 0.0, 0.931, 0.02299, 0.931, 0.04598, 0.8276, 0.04598, 0.8276, 0.02299, 0.931, 0.04598, 0.931, 0.06897, 0.8276, 0.06897, 0.8276, 0.04598, 0.931, 0.06897, 0.931, 0.09195, 0.8276, 0.09195, 0.8276, 0.06897, 0.931, 0.09195, 0.931, 0.1149, 0.8276, 0.1149, 0.8276, 0.09195, 0.7931, 0.7932, 0.7931, 0.8103, 0.7701, 0.8103, 0.7701, 0.7932, 0.7701, 0.7932, 0.7701, 0.8103, 0.7471, 0.8103, 0.7471, 0.7932, 0.7471, 0.7932, 0.7471, 0.8103, 0.7241, 0.8103, 0.7241, 0.7932, 0.7241, 0.7932, 0.7241, 0.8103, 0.7011, 0.8103, 0.7011, 0.7932, 0.7011, 0.7932, 0.7011, 0.8103, 0.6782, 0.8103, 0.6782, 0.7932, 0.8276, 0.1725, 0.8276, 0.1897, 0.8046, 0.1897, 0.8046, 0.1725, 0.8046, 0.1725, 0.8046, 0.1897, 0.7816, 0.1897, 0.7816, 0.1725, 0.7816, 0.1725, 0.7816, 0.1897, 0.7586, 0.1897, 0.7586, 0.1725, 0.7586, 0.1725, 0.7586, 0.1897, 0.7356, 0.1897, 0.7356, 0.1725, 0.7356, 0.1725, 0.7356, 0.1897, 0.7126, 0.1897, 0.7126, 0.1725, 0.6379, 0.7931, 0.6379, 0.9483, 0.5862, 0.9483, 0.5862, 0.7931, 0.9655, 0.5345, 0.9655, 0.6897, 0.9138, 0.6897, 0.9138, 0.5345, 0.9483, 0.1897, 0.9483, 0.3448, 0.8966, 0.3448, 0.8966, 0.1897, 0.9655, 0.3793, 0.9655, 0.5345, 0.9138, 0.5345, 0.9138, 0.3793, 0.8276, 0.1379, 0.8793, 0.1379, 0.8793, 0.1897, 0.8276, 0.1897, 0.8793, 0.1379, 0.931, 0.1379, 0.931, 0.1897, 0.8793, 0.1897, 0.6379, 0.7931, 0.5862, 0.7931, 0.5862, 0.9483, 0.6379, 0.9483, 0.9655, 0.5345, 0.9138, 0.5345, 0.9138, 0.6897, 0.9655, 0.6897, 0.9483, 0.1897, 0.8966, 0.1897, 0.8966, 0.3448, 0.9483, 0.3448, 0.9655, 0.3793, 0.9138, 0.3793, 0.9138, 0.5345, 0.9655, 0.5345, 0.8276, 0.1379, 0.8276, 0.1897, 0.8793, 0.1897, 0.8793, 0.1379, 0.8793, 0.1379, 0.8793, 0.1897, 0.931, 0.1897, 0.931, 0.1379, 1.0, 0.03135, 0.9828, 0.03135, 0.9828, 0.0, 1.0, 0.0, 0.9655, 0.03135, 0.9483, 0.03135, 0.9483, 0.0, 0.9655, 0.0, 0.9828, 0.03135, 0.9655, 0.03135, 0.9655, 0.0, 0.9828, 0.0, 0.9828, 0.3762, 0.9655, 0.3762, 0.9655, 0.3448, 0.9828, 0.3448, 0.3135, 0.3135, 0.3448, 0.3135, 0.3448, 0.3448, 0.3135, 0.3448, 0.3135, 0.6583, 0.3448, 0.6583, 0.3448, 0.6897, 0.3135, 0.6897, 0.3135, 0.3448, 0.3448, 0.3448, 0.3448, 0.3762, 0.3135, 0.3762, 0.3135, 0.3762, 0.3448, 0.3762, 0.3448, 0.4075, 0.3135, 0.4075, 0.3135, 0.4075, 0.3448, 0.4075, 0.3448, 0.4389, 0.3135, 0.4389, 0.3135, 0.4389, 0.3448, 0.4389, 0.3448, 0.4702, 0.3135, 0.4702, 0.3135, 0.4702, 0.3448, 0.4702, 0.3448, 0.5016, 0.3135, 0.5016, 0.3135, 0.5016, 0.3448, 0.5016, 0.3448, 0.5329, 0.3135, 0.5329, 0.3135, 0.5329, 0.3448, 0.5329, 0.3448, 0.5643, 0.3135, 0.5643, 0.3135, 0.5643, 0.3448, 0.5643, 0.3448, 0.5956, 0.3135, 0.5956, 0.3135, 0.5956, 0.3448, 0.5956, 0.3448, 0.627, 0.3135, 0.627, 0.3135, 0.627, 0.3448, 0.627, 0.3448, 0.6583, 0.3135, 0.6583, 0.3135, 0.0, 0.3448, 0.0, 0.3448, 0.03135, 0.3135, 0.03135, 0.3135, 0.03135, 0.3448, 0.03135, 0.3448, 0.0627, 0.3135, 0.0627, 0.3135, 0.0627, 0.3448, 0.0627, 0.3448, 0.09404, 0.3135, 0.09404, 0.3135, 0.09404, 0.3448, 0.09404, 0.3448, 0.1254, 0.3135, 0.1254, 0.3135, 0.1254, 0.3448, 0.1254, 0.3448, 0.1567, 0.3135, 0.1567, 0.3135, 0.1567, 0.3448, 0.1567, 0.3448, 0.1881, 0.3135, 0.1881, 0.3135, 0.1881, 0.3448, 0.1881, 0.3448, 0.2194, 0.3135, 0.2194, 0.3135, 0.2194, 0.3448, 0.2194, 0.3448, 0.2508, 0.3135, 0.2508, 0.3135, 0.2508, 0.3448, 0.2508, 0.3448, 0.2821, 0.3135, 0.2821, 0.3135, 0.2821, 0.3448, 0.2821, 0.3448, 0.3135, 0.3135, 0.3135, 0.9828, 0.3448, 0.9655, 0.3448, 0.9655, 0.3135, 0.9828, 0.3135, 0.9828, 0.3135, 0.9655, 0.3135, 0.9655, 0.2821, 0.9828, 0.2821, 0.9828, 0.2821, 0.9655, 0.2821, 0.9655, 0.2508, 0.9828, 0.2508, 0.9828, 0.2508, 0.9655, 0.2508, 0.9655, 0.2194, 0.9828, 0.2194, 0.9828, 0.2194, 0.9655, 0.2194, 0.9655, 0.1881, 0.9828, 0.1881, 0.9828, 0.1881, 0.9655, 0.1881, 0.9655, 0.1567, 0.9828, 0.1567, 0.9828, 0.1567, 0.9655, 0.1567, 0.9655, 0.1254, 0.9828, 0.1254, 0.9828, 0.1254, 0.9655, 0.1254, 0.9655, 0.09404, 0.9828, 0.09404, 0.9828, 0.09404, 0.9655, 0.09404, 0.9655, 0.0627, 0.9828, 0.0627, 0.9828, 0.0627, 0.9655, 0.0627, 0.9655, 0.03135, 0.9828, 0.03135, 1.0, 0.3448, 0.9828, 0.3448, 0.9828, 0.3135, 1.0, 0.3135, 1.0, 0.3135, 0.9828, 0.3135, 0.9828, 0.2821, 1.0, 0.2821, 1.0, 0.2821, 0.9828, 0.2821, 0.9828, 0.2508, 1.0, 0.2508, 1.0, 0.2508, 0.9828, 0.2508, 0.9828, 0.2194, 1.0, 0.2194, 1.0, 0.2194, 0.9828, 0.2194, 0.9828, 0.1881, 1.0, 0.1881, 1.0, 0.1881, 0.9828, 0.1881, 0.9828, 0.1567, 1.0, 0.1567, 1.0, 0.1567, 0.9828, 0.1567, 0.9828, 0.1254, 1.0, 0.1254, 1.0, 0.1254, 0.9828, 0.1254, 0.9828, 0.09404, 1.0, 0.09404, 1.0, 0.09404, 0.9828, 0.09404, 0.9828, 0.0627, 1.0, 0.0627, 1.0, 0.0627, 0.9828, 0.0627, 0.9828, 0.03135, 1.0, 0.03135, 0.0, 0.2821, 0.03135, 0.2821, 0.03135, 0.3135, 0.0, 0.3135, 0.03135, 0.2821, 0.0627, 0.2821, 0.0627, 0.3135, 0.03135, 0.3135, 0.0627, 0.2821, 0.09404, 0.2821, 0.09404, 0.3135, 0.0627, 0.3135, 0.09404, 0.2821, 0.1254, 0.2821, 0.1254, 0.3135, 0.09404, 0.3135, 0.1254, 0.2821, 0.1567, 0.2821, 0.1567, 0.3135, 0.1254, 0.3135, 0.1567, 0.2821, 0.1881, 0.2821, 0.1881, 0.3135, 0.1567, 0.3135, 0.1881, 0.2821, 0.2194, 0.2821, 0.2194, 0.3135, 0.1881, 0.3135, 0.2194, 0.2821, 0.2508, 0.2821, 0.2508, 0.3135, 0.2194, 0.3135, 0.2508, 0.2821, 0.2821, 0.2821, 0.2821, 0.3135, 0.2508, 0.3135, 0.2821, 0.2821, 0.3135, 0.2821, 0.3135, 0.3135, 0.2821, 0.3135, 0.0, 0.2508, 0.03135, 0.2508, 0.03135, 0.2821, 0.0, 0.2821, 0.03135, 0.2508, 0.0627, 0.2508, 0.0627, 0.2821, 0.03135, 0.2821, 0.0627, 0.2508, 0.09404, 0.2508, 0.09404, 0.2821, 0.0627, 0.2821, 0.09404, 0.2508, 0.1254, 0.2508, 0.1254, 0.2821, 0.09404, 0.2821, 0.1254, 0.2508, 0.1567, 0.2508, 0.1567, 0.2821, 0.1254, 0.2821, 0.1567, 0.2508, 0.1881, 0.2508, 0.1881, 0.2821, 0.1567, 0.2821, 0.1881, 0.2508, 0.2194, 0.2508, 0.2194, 0.2821, 0.1881, 0.2821, 0.2194, 0.2508, 0.2508, 0.2508, 0.2508, 0.2821, 0.2194, 0.2821, 0.2508, 0.2508, 0.2821, 0.2508, 0.2821, 0.2821, 0.2508, 0.2821, 0.2821, 0.2508, 0.3135, 0.2508, 0.3135, 0.2821, 0.2821, 0.2821, 0.0, 0.2194, 0.03135, 0.2194, 0.03135, 0.2508, 0.0, 0.2508, 0.03135, 0.2194, 0.0627, 0.2194, 0.0627, 0.2508, 0.03135, 0.2508, 0.0627, 0.2194, 0.09404, 0.2194, 0.09404, 0.2508, 0.0627, 0.2508, 0.09404, 0.2194, 0.1254, 0.2194, 0.1254, 0.2508, 0.09404, 0.2508, 0.1254, 0.2194, 0.1567, 0.2194, 0.1567, 0.2508, 0.1254, 0.2508, 0.1567, 0.2194, 0.1881, 0.2194, 0.1881, 0.2508, 0.1567, 0.2508, 0.1881, 0.2194, 0.2194, 0.2194, 0.2194, 0.2508, 0.1881, 0.2508, 0.2194, 0.2194, 0.2508, 0.2194, 0.2508, 0.2508, 0.2194, 0.2508, 0.2508, 0.2194, 0.2821, 0.2194, 0.2821, 0.2508, 0.2508, 0.2508, 0.2821, 0.2194, 0.3135, 0.2194, 0.3135, 0.2508, 0.2821, 0.2508, 0.0, 0.1881, 0.03135, 0.1881, 0.03135, 0.2194, 0.0, 0.2194, 0.03135, 0.1881, 0.0627, 0.1881, 0.0627, 0.2194, 0.03135, 0.2194, 0.0627, 0.1881, 0.09404, 0.1881, 0.09404, 0.2194, 0.0627, 0.2194, 0.09404, 0.1881, 0.1254, 0.1881, 0.1254, 0.2194, 0.09404, 0.2194, 0.1254, 0.1881, 0.1567, 0.1881, 0.1567, 0.2194, 0.1254, 0.2194, 0.1567, 0.1881, 0.1881, 0.1881, 0.1881, 0.2194, 0.1567, 0.2194, 0.1881, 0.1881, 0.2194, 0.1881, 0.2194, 0.2194, 0.1881, 0.2194, 0.2194, 0.1881, 0.2508, 0.1881, 0.2508, 0.2194, 0.2194, 0.2194, 0.2508, 0.1881, 0.2821, 0.1881, 0.2821, 0.2194, 0.2508, 0.2194, 0.2821, 0.1881, 0.3135, 0.1881, 0.3135, 0.2194, 0.2821, 0.2194, 0.0, 0.1567, 0.03135, 0.1567, 0.03135, 0.1881, 0.0, 0.1881, 0.03135, 0.1567, 0.0627, 0.1567, 0.0627, 0.1881, 0.03135, 0.1881, 0.0627, 0.1567, 0.09404, 0.1567, 0.09404, 0.1881, 0.0627, 0.1881, 0.09404, 0.1567, 0.1254, 0.1567, 0.1254, 0.1881, 0.09404, 0.1881, 0.1254, 0.1567, 0.1567, 0.1567, 0.1567, 0.1881, 0.1254, 0.1881, 0.1567, 0.1567, 0.1881, 0.1567, 0.1881, 0.1881, 0.1567, 0.1881, 0.1881, 0.1567, 0.2194, 0.1567, 0.2194, 0.1881, 0.1881, 0.1881, 0.2194, 0.1567, 0.2508, 0.1567, 0.2508, 0.1881, 0.2194, 0.1881, 0.2508, 0.1567, 0.2821, 0.1567, 0.2821, 0.1881, 0.2508, 0.1881, 0.2821, 0.1567, 0.3135, 0.1567, 0.3135, 0.1881, 0.2821, 0.1881, 0.0, 0.1254, 0.03135, 0.1254, 0.03135, 0.1567, 0.0, 0.1567, 0.03135, 0.1254, 0.0627, 0.1254, 0.0627, 0.1567, 0.03135, 0.1567, 0.0627, 0.1254, 0.09404, 0.1254, 0.09404, 0.1567, 0.0627, 0.1567, 0.09404, 0.1254, 0.1254, 0.1254, 0.1254, 0.1567, 0.09404, 0.1567, 0.1254, 0.1254, 0.1567, 0.1254, 0.1567, 0.1567, 0.1254, 0.1567, 0.1567, 0.1254, 0.1881, 0.1254, 0.1881, 0.1567, 0.1567, 0.1567, 0.1881, 0.1254, 0.2194, 0.1254, 0.2194, 0.1567, 0.1881, 0.1567, 0.2194, 0.1254, 0.2508, 0.1254, 0.2508, 0.1567, 0.2194, 0.1567, 0.2508, 0.1254, 0.2821, 0.1254, 0.2821, 0.1567, 0.2508, 0.1567, 0.2821, 0.1254, 0.3135, 0.1254, 0.3135, 0.1567, 0.2821, 0.1567, 0.0, 0.09404, 0.03135, 0.09404, 0.03135, 0.1254, 0.0, 0.1254, 0.03135, 0.09404, 0.0627, 0.09404, 0.0627, 0.1254, 0.03135, 0.1254, 0.0627, 0.09404, 0.09404, 0.09404, 0.09404, 0.1254, 0.0627, 0.1254, 0.09404, 0.09404, 0.1254, 0.09404, 0.1254, 0.1254, 0.09404, 0.1254, 0.1254, 0.09404, 0.1567, 0.09404, 0.1567, 0.1254, 0.1254, 0.1254, 0.1567, 0.09404, 0.1881, 0.09404, 0.1881, 0.1254, 0.1567, 0.1254, 0.1881, 0.09404, 0.2194, 0.09404, 0.2194, 0.1254, 0.1881, 0.1254, 0.2194, 0.09404, 0.2508, 0.09404, 0.2508, 0.1254, 0.2194, 0.1254, 0.2508, 0.09404, 0.2821, 0.09404, 0.2821, 0.1254, 0.2508, 0.1254, 0.2821, 0.09404, 0.3135, 0.09404, 0.3135, 0.1254, 0.2821, 0.1254, 0.0, 0.0627, 0.03135, 0.0627, 0.03135, 0.09404, 0.0, 0.09404, 0.03135, 0.0627, 0.0627, 0.0627, 0.0627, 0.09404, 0.03135, 0.09404, 0.0627, 0.0627, 0.09404, 0.0627, 0.09404, 0.09404, 0.0627, 0.09404, 0.09404, 0.0627, 0.1254, 0.0627, 0.1254, 0.09404, 0.09404, 0.09404, 0.1254, 0.0627, 0.1567, 0.0627, 0.1567, 0.09404, 0.1254, 0.09404, 0.1567, 0.0627, 0.1881, 0.0627, 0.1881, 0.09404, 0.1567, 0.09404, 0.1881, 0.0627, 0.2194, 0.0627, 0.2194, 0.09404, 0.1881, 0.09404, 0.2194, 0.0627, 0.2508, 0.0627, 0.2508, 0.09404, 0.2194, 0.09404, 0.2508, 0.0627, 0.2821, 0.0627, 0.2821, 0.09404, 0.2508, 0.09404, 0.2821, 0.0627, 0.3135, 0.0627, 0.3135, 0.09404, 0.2821, 0.09404, 0.0, 0.03135, 0.03135, 0.03135, 0.03135, 0.0627, 0.0, 0.0627, 0.03135, 0.03135, 0.0627, 0.03135, 0.0627, 0.0627, 0.03135, 0.0627, 0.0627, 0.03135, 0.09404, 0.03135, 0.09404, 0.0627, 0.0627, 0.0627, 0.09404, 0.03135, 0.1254, 0.03135, 0.1254, 0.0627, 0.09404, 0.0627, 0.1254, 0.03135, 0.1567, 0.03135, 0.1567, 0.0627, 0.1254, 0.0627, 0.1567, 0.03135, 0.1881, 0.03135, 0.1881, 0.0627, 0.1567, 0.0627, 0.1881, 0.03135, 0.2194, 0.03135, 0.2194, 0.0627, 0.1881, 0.0627, 0.2194, 0.03135, 0.2508, 0.03135, 0.2508, 0.0627, 0.2194, 0.0627, 0.2508, 0.03135, 0.2821, 0.03135, 0.2821, 0.0627, 0.2508, 0.0627, 0.2821, 0.03135, 0.3135, 0.03135, 0.3135, 0.0627, 0.2821, 0.0627, 0.0, 0.0, 0.03135, 0.0, 0.03135, 0.03135, 0.0, 0.03135, 0.03135, 0.0, 0.0627, 0.0, 0.0627, 0.03135, 0.03135, 0.03135, 0.0627, 0.0, 0.09404, 0.0, 0.09404, 0.03135, 0.0627, 0.03135, 0.09404, 0.0, 0.1254, 0.0, 0.1254, 0.03135, 0.09404, 0.03135, 0.1254, 0.0, 0.1567, 0.0, 0.1567, 0.03135, 0.1254, 0.03135, 0.1567, 0.0, 0.1881, 0.0, 0.1881, 0.03135, 0.1567, 0.03135, 0.1881, 0.0, 0.2194, 0.0, 0.2194, 0.03135, 0.1881, 0.03135, 0.2194, 0.0, 0.2508, 0.0, 0.2508, 0.03135, 0.2194, 0.03135, 0.2508, 0.0, 0.2821, 0.0, 0.2821, 0.03135, 0.2508, 0.03135, 0.2821, 0.0, 0.3135, 0.0, 0.3135, 0.03135, 0.2821, 0.03135, 0.0, 0.627, 0.03135, 0.627, 0.03135, 0.6583, 0.0, 0.6583, 0.03135, 0.627, 0.0627, 0.627, 0.0627, 0.6583, 0.03135, 0.6583, 0.0627, 0.627, 0.09404, 0.627, 0.09404, 0.6583, 0.0627, 0.6583, 0.09404, 0.627, 0.1254, 0.627, 0.1254, 0.6583, 0.09404, 0.6583, 0.1254, 0.627, 0.1567, 0.627, 0.1567, 0.6583, 0.1254, 0.6583, 0.1567, 0.627, 0.1881, 0.627, 0.1881, 0.6583, 0.1567, 0.6583, 0.1881, 0.627, 0.2194, 0.627, 0.2194, 0.6583, 0.1881, 0.6583, 0.2194, 0.627, 0.2508, 0.627, 0.2508, 0.6583, 0.2194, 0.6583, 0.2508, 0.627, 0.2821, 0.627, 0.2821, 0.6583, 0.2508, 0.6583, 0.2821, 0.627, 0.3135, 0.627, 0.3135, 0.6583, 0.2821, 0.6583, 0.0, 0.5956, 0.03135, 0.5956, 0.03135, 0.627, 0.0, 0.627, 0.03135, 0.5956, 0.0627, 0.5956, 0.0627, 0.627, 0.03135, 0.627, 0.0627, 0.5956, 0.09404, 0.5956, 0.09404, 0.627, 0.0627, 0.627, 0.09404, 0.5956, 0.1254, 0.5956, 0.1254, 0.627, 0.09404, 0.627, 0.1254, 0.5956, 0.1567, 0.5956, 0.1567, 0.627, 0.1254, 0.627, 0.1567, 0.5956, 0.1881, 0.5956, 0.1881, 0.627, 0.1567, 0.627, 0.1881, 0.5956, 0.2194, 0.5956, 0.2194, 0.627, 0.1881, 0.627, 0.2194, 0.5956, 0.2508, 0.5956, 0.2508, 0.627, 0.2194, 0.627, 0.2508, 0.5956, 0.2821, 0.5956, 0.2821, 0.627, 0.2508, 0.627, 0.2821, 0.5956, 0.3135, 0.5956, 0.3135, 0.627, 0.2821, 0.627, 0.0, 0.5643, 0.03135, 0.5643, 0.03135, 0.5956, 0.0, 0.5956, 0.03135, 0.5643, 0.0627, 0.5643, 0.0627, 0.5956, 0.03135, 0.5956, 0.0627, 0.5643, 0.09404, 0.5643, 0.09404, 0.5956, 0.0627, 0.5956, 0.09404, 0.5643, 0.1254, 0.5643, 0.1254, 0.5956, 0.09404, 0.5956, 0.1254, 0.5643, 0.1567, 0.5643, 0.1567, 0.5956, 0.1254, 0.5956, 0.1567, 0.5643, 0.1881, 0.5643, 0.1881, 0.5956, 0.1567, 0.5956, 0.1881, 0.5643, 0.2194, 0.5643, 0.2194, 0.5956, 0.1881, 0.5956, 0.2194, 0.5643, 0.2508, 0.5643, 0.2508, 0.5956, 0.2194, 0.5956, 0.2508, 0.5643, 0.2821, 0.5643, 0.2821, 0.5956, 0.2508, 0.5956, 0.2821, 0.5643, 0.3135, 0.5643, 0.3135, 0.5956, 0.2821, 0.5956, 0.0, 0.5329, 0.03135, 0.5329, 0.03135, 0.5643, 0.0, 0.5643, 0.03135, 0.5329, 0.0627, 0.5329, 0.0627, 0.5643, 0.03135, 0.5643, 0.0627, 0.5329, 0.09404, 0.5329, 0.09404, 0.5643, 0.0627, 0.5643, 0.09404, 0.5329, 0.1254, 0.5329, 0.1254, 0.5643, 0.09404, 0.5643, 0.1254, 0.5329, 0.1567, 0.5329, 0.1567, 0.5643, 0.1254, 0.5643, 0.1567, 0.5329, 0.1881, 0.5329, 0.1881, 0.5643, 0.1567, 0.5643, 0.1881, 0.5329, 0.2194, 0.5329, 0.2194, 0.5643, 0.1881, 0.5643, 0.2194, 0.5329, 0.2508, 0.5329, 0.2508, 0.5643, 0.2194, 0.5643, 0.2508, 0.5329, 0.2821, 0.5329, 0.2821, 0.5643, 0.2508, 0.5643, 0.2821, 0.5329, 0.3135, 0.5329, 0.3135, 0.5643, 0.2821, 0.5643, 0.0, 0.5016, 0.03135, 0.5016, 0.03135, 0.5329, 0.0, 0.5329, 0.03135, 0.5016, 0.0627, 0.5016, 0.0627, 0.5329, 0.03135, 0.5329, 0.0627, 0.5016, 0.09404, 0.5016, 0.09404, 0.5329, 0.0627, 0.5329, 0.09404, 0.5016, 0.1254, 0.5016, 0.1254, 0.5329, 0.09404, 0.5329, 0.1254, 0.5016, 0.1567, 0.5016, 0.1567, 0.5329, 0.1254, 0.5329, 0.1567, 0.5016, 0.1881, 0.5016, 0.1881, 0.5329, 0.1567, 0.5329, 0.1881, 0.5016, 0.2194, 0.5016, 0.2194, 0.5329, 0.1881, 0.5329, 0.2194, 0.5016, 0.2508, 0.5016, 0.2508, 0.5329, 0.2194, 0.5329, 0.2508, 0.5016, 0.2821, 0.5016, 0.2821, 0.5329, 0.2508, 0.5329, 0.2821, 0.5016, 0.3135, 0.5016, 0.3135, 0.5329, 0.2821, 0.5329, 0.0, 0.4702, 0.03135, 0.4702, 0.03135, 0.5016, 0.0, 0.5016, 0.03135, 0.4702, 0.0627, 0.4702, 0.0627, 0.5016, 0.03135, 0.5016, 0.0627, 0.4702, 0.09404, 0.4702, 0.09404, 0.5016, 0.0627, 0.5016, 0.09404, 0.4702, 0.1254, 0.4702, 0.1254, 0.5016, 0.09404, 0.5016, 0.1254, 0.4702, 0.1567, 0.4702, 0.1567, 0.5016, 0.1254, 0.5016, 0.1567, 0.4702, 0.1881, 0.4702, 0.1881, 0.5016, 0.1567, 0.5016, 0.1881, 0.4702, 0.2194, 0.4702, 0.2194, 0.5016, 0.1881, 0.5016, 0.2194, 0.4702, 0.2508, 0.4702, 0.2508, 0.5016, 0.2194, 0.5016, 0.2508, 0.4702, 0.2821, 0.4702, 0.2821, 0.5016, 0.2508, 0.5016, 0.2821, 0.4702, 0.3135, 0.4702, 0.3135, 0.5016, 0.2821, 0.5016, 0.0, 0.4389, 0.03135, 0.4389, 0.03135, 0.4702, 0.0, 0.4702, 0.03135, 0.4389, 0.0627, 0.4389, 0.0627, 0.4702, 0.03135, 0.4702, 0.0627, 0.4389, 0.09404, 0.4389, 0.09404, 0.4702, 0.0627, 0.4702, 0.09404, 0.4389, 0.1254, 0.4389, 0.1254, 0.4702, 0.09404, 0.4702, 0.1254, 0.4389, 0.1567, 0.4389, 0.1567, 0.4702, 0.1254, 0.4702, 0.1567, 0.4389, 0.1881, 0.4389, 0.1881, 0.4702, 0.1567, 0.4702, 0.1881, 0.4389, 0.2194, 0.4389, 0.2194, 0.4702, 0.1881, 0.4702, 0.2194, 0.4389, 0.2508, 0.4389, 0.2508, 0.4702, 0.2194, 0.4702, 0.2508, 0.4389, 0.2821, 0.4389, 0.2821, 0.4702, 0.2508, 0.4702, 0.2821, 0.4389, 0.3135, 0.4389, 0.3135, 0.4702, 0.2821, 0.4702, 0.0, 0.4075, 0.03135, 0.4075, 0.03135, 0.4389, 0.0, 0.4389, 0.03135, 0.4075, 0.0627, 0.4075, 0.0627, 0.4389, 0.03135, 0.4389, 0.0627, 0.4075, 0.09404, 0.4075, 0.09404, 0.4389, 0.0627, 0.4389, 0.09404, 0.4075, 0.1254, 0.4075, 0.1254, 0.4389, 0.09404, 0.4389, 0.1254, 0.4075, 0.1567, 0.4075, 0.1567, 0.4389, 0.1254, 0.4389, 0.1567, 0.4075, 0.1881, 0.4075, 0.1881, 0.4389, 0.1567, 0.4389, 0.1881, 0.4075, 0.2194, 0.4075, 0.2194, 0.4389, 0.1881, 0.4389, 0.2194, 0.4075, 0.2508, 0.4075, 0.2508, 0.4389, 0.2194, 0.4389, 0.2508, 0.4075, 0.2821, 0.4075, 0.2821, 0.4389, 0.2508, 0.4389, 0.2821, 0.4075, 0.3135, 0.4075, 0.3135, 0.4389, 0.2821, 0.4389, 0.0, 0.3762, 0.03135, 0.3762, 0.03135, 0.4075, 0.0, 0.4075, 0.03135, 0.3762, 0.0627, 0.3762, 0.0627, 0.4075, 0.03135, 0.4075, 0.0627, 0.3762, 0.09404, 0.3762, 0.09404, 0.4075, 0.0627, 0.4075, 0.09404, 0.3762, 0.1254, 0.3762, 0.1254, 0.4075, 0.09404, 0.4075, 0.1254, 0.3762, 0.1567, 0.3762, 0.1567, 0.4075, 0.1254, 0.4075, 0.1567, 0.3762, 0.1881, 0.3762, 0.1881, 0.4075, 0.1567, 0.4075, 0.1881, 0.3762, 0.2194, 0.3762, 0.2194, 0.4075, 0.1881, 0.4075, 0.2194, 0.3762, 0.2508, 0.3762, 0.2508, 0.4075, 0.2194, 0.4075, 0.2508, 0.3762, 0.2821, 0.3762, 0.2821, 0.4075, 0.2508, 0.4075, 0.2821, 0.3762, 0.3135, 0.3762, 0.3135, 0.4075, 0.2821, 0.4075, 0.0, 0.3448, 0.03135, 0.3448, 0.03135, 0.3762, 0.0, 0.3762, 0.03135, 0.3448, 0.0627, 0.3448, 0.0627, 0.3762, 0.03135, 0.3762, 0.0627, 0.3448, 0.09404, 0.3448, 0.09404, 0.3762, 0.0627, 0.3762, 0.09404, 0.3448, 0.1254, 0.3448, 0.1254, 0.3762, 0.09404, 0.3762, 0.1254, 0.3448, 0.1567, 0.3448, 0.1567, 0.3762, 0.1254, 0.3762, 0.1567, 0.3448, 0.1881, 0.3448, 0.1881, 0.3762, 0.1567, 0.3762, 0.1881, 0.3448, 0.2194, 0.3448, 0.2194, 0.3762, 0.1881, 0.3762, 0.2194, 0.3448, 0.2508, 0.3448, 0.2508, 0.3762, 0.2194, 0.3762, 0.2508, 0.3448, 0.2821, 0.3448, 0.2821, 0.3762, 0.2508, 0.3762, 0.2821, 0.3448, 0.3135, 0.3448, 0.3135, 0.3762, 0.2821, 0.3762, 0.0, 0.6583, 0.03135, 0.6583, 0.03135, 0.6897, 0.0, 0.6897, 0.03135, 0.6583, 0.0627, 0.6583, 0.0627, 0.6897, 0.03135, 0.6897, 0.0627, 0.6583, 0.09404, 0.6583, 0.09404, 0.6897, 0.0627, 0.6897, 0.09404, 0.6583, 0.1254, 0.6583, 0.1254, 0.6897, 0.09404, 0.6897, 0.1254, 0.6583, 0.1567, 0.6583, 0.1567, 0.6897, 0.1254, 0.6897, 0.1567, 0.6583, 0.1881, 0.6583, 0.1881, 0.6897, 0.1567, 0.6897, 0.1881, 0.6583, 0.2194, 0.6583, 0.2194, 0.6897, 0.1881, 0.6897, 0.2194, 0.6583, 0.2508, 0.6583, 0.2508, 0.6897, 0.2194, 0.6897, 0.2508, 0.6583, 0.2821, 0.6583, 0.2821, 0.6897, 0.2508, 0.6897, 0.2821, 0.6583, 0.3135, 0.6583, 0.3135, 0.6897, 0.2821, 0.6897, 0.0, 0.3135, 0.03135, 0.3135, 0.03135, 0.3448, 0.0, 0.3448, 0.03135, 0.3135, 0.0627, 0.3135, 0.0627, 0.3448, 0.03135, 0.3448, 0.0627, 0.3135, 0.09404, 0.3135, 0.09404, 0.3448, 0.0627, 0.3448, 0.09404, 0.3135, 0.1254, 0.3135, 0.1254, 0.3448, 0.09404, 0.3448, 0.1254, 0.3135, 0.1567, 0.3135, 0.1567, 0.3448, 0.1254, 0.3448, 0.1567, 0.3135, 0.1881, 0.3135, 0.1881, 0.3448, 0.1567, 0.3448, 0.1881, 0.3135, 0.2194, 0.3135, 0.2194, 0.3448, 0.1881, 0.3448, 0.2194, 0.3135, 0.2508, 0.3135, 0.2508, 0.3448, 0.2194, 0.3448, 0.2508, 0.3135, 0.2821, 0.3135, 0.2821, 0.3448, 0.2508, 0.3448, 0.2821, 0.3135, 0.3135, 0.3135, 0.3135, 0.3448, 0.2821, 0.3448, 0.9828, 0.6897, 0.9655, 0.6897, 0.9655, 0.6583, 0.9828, 0.6583, 0.9828, 0.6583, 0.9655, 0.6583, 0.9655, 0.627, 0.9828, 0.627, 0.9828, 0.627, 0.9655, 0.627, 0.9655, 0.5956, 0.9828, 0.5956, 0.9828, 0.5956, 0.9655, 0.5956, 0.9655, 0.5643, 0.9828, 0.5643, 0.9828, 0.5643, 0.9655, 0.5643, 0.9655, 0.5329, 0.9828, 0.5329, 0.9828, 0.5329, 0.9655, 0.5329, 0.9655, 0.5016, 0.9828, 0.5016, 0.9828, 0.5016, 0.9655, 0.5016, 0.9655, 0.4702, 0.9828, 0.4702, 0.9828, 0.4702, 0.9655, 0.4702, 0.9655, 0.4389, 0.9828, 0.4389, 0.9828, 0.4389, 0.9655, 0.4389, 0.9655, 0.4075, 0.9828, 0.4075, 0.9828, 0.4075, 0.9655, 0.4075, 0.9655, 0.3762, 0.9828, 0.3762, 0.9655, 0.3448, 0.9483, 0.3448, 0.9483, 0.3135, 0.9655, 0.3135, 0.9655, 0.3135, 0.9483, 0.3135, 0.9483, 0.2821, 0.9655, 0.2821, 0.9655, 0.2821, 0.9483, 0.2821, 0.9483, 0.2508, 0.9655, 0.2508, 0.9655, 0.2508, 0.9483, 0.2508, 0.9483, 0.2194, 0.9655, 0.2194, 0.9655, 0.2194, 0.9483, 0.2194, 0.9483, 0.1881, 0.9655, 0.1881, 0.9655, 0.1881, 0.9483, 0.1881, 0.9483, 0.1567, 0.9655, 0.1567, 0.9655, 0.1567, 0.9483, 0.1567, 0.9483, 0.1254, 0.9655, 0.1254, 0.9655, 0.1254, 0.9483, 0.1254, 0.9483, 0.09404, 0.9655, 0.09404, 0.9655, 0.09404, 0.9483, 0.09404, 0.9483, 0.0627, 0.9655, 0.0627, 0.9655, 0.0627, 0.9483, 0.0627, 0.9483, 0.03135, 0.9655, 0.03135, 0.6897, 0.395, 0.6897, 0.4138, 0.5345, 0.4138, 0.5345, 0.395, 0.5172, 0.6019, 0.5172, 0.6207, 0.3448, 0.6207, 0.3448, 0.6019, 0.6897, 0.1881, 0.6897, 0.2069, 0.5345, 0.2069, 0.5345, 0.1881, 0.6897, 0.6019, 0.6897, 0.6207, 0.5172, 0.6207, 0.5172, 0.6019, 0.6552, 0.6207, 0.6552, 0.7931, 0.5, 0.7931, 0.5, 0.6207, 0.5, 0.6207, 0.5, 0.7931, 0.3448, 0.7931, 0.3448, 0.6207, 0.6897, 0.4138, 0.6897, 0.4326, 0.5172, 0.4326, 0.5172, 0.4138, 0.6897, 0.4326, 0.6897, 0.4514, 0.5172, 0.4514, 0.5172, 0.4326, 0.6897, 0.4514, 0.6897, 0.4702, 0.5172, 0.4702, 0.5172, 0.4514, 0.6897, 0.4702, 0.6897, 0.489, 0.5172, 0.489, 0.5172, 0.4702, 0.6897, 0.489, 0.6897, 0.5078, 0.5172, 0.5078, 0.5172, 0.489, 0.6897, 0.5078, 0.6897, 0.5266, 0.5172, 0.5266, 0.5172, 0.5078, 0.6897, 0.5266, 0.6897, 0.5455, 0.5172, 0.5455, 0.5172, 0.5266, 0.6897, 0.5455, 0.6897, 0.5643, 0.5172, 0.5643, 0.5172, 0.5455, 0.6897, 0.5643, 0.6897, 0.5831, 0.5172, 0.5831, 0.5172, 0.5643, 0.6897, 0.5831, 0.6897, 0.6019, 0.5172, 0.6019, 0.5172, 0.5831, 0.6897, 0.0, 0.6897, 0.01881, 0.5345, 0.01881, 0.5345, 0.0, 0.6897, 0.01881, 0.6897, 0.03762, 0.5345, 0.03762, 0.5345, 0.01881, 0.6897, 0.03762, 0.6897, 0.05643, 0.5345, 0.05643, 0.5345, 0.03762, 0.6897, 0.05643, 0.6897, 0.07524, 0.5345, 0.07524, 0.5345, 0.05643, 0.6897, 0.07524, 0.6897, 0.09404, 0.5345, 0.09404, 0.5345, 0.07524, 0.6897, 0.09404, 0.6897, 0.1129, 0.5345, 0.1129, 0.5345, 0.09404, 0.6897, 0.1129, 0.6897, 0.1317, 0.5345, 0.1317, 0.5345, 0.1129, 0.6897, 0.1317, 0.6897, 0.1505, 0.5345, 0.1505, 0.5345, 0.1317, 0.6897, 0.1505, 0.6897, 0.1693, 0.5345, 0.1693, 0.5345, 0.1505, 0.6897, 0.1693, 0.6897, 0.1881, 0.5345, 0.1881, 0.5345, 0.1693, 0.5172, 0.4138, 0.5172, 0.4326, 0.3448, 0.4326, 0.3448, 0.4138, 0.5172, 0.4326, 0.5172, 0.4514, 0.3448, 0.4514, 0.3448, 0.4326, 0.5172, 0.4514, 0.5172, 0.4702, 0.3448, 0.4702, 0.3448, 0.4514, 0.5172, 0.4702, 0.5172, 0.489, 0.3448, 0.489, 0.3448, 0.4702, 0.5172, 0.489, 0.5172, 0.5078, 0.3448, 0.5078, 0.3448, 0.489, 0.5172, 0.5078, 0.5172, 0.5266, 0.3448, 0.5266, 0.3448, 0.5078, 0.5172, 0.5266, 0.5172, 0.5455, 0.3448, 0.5455, 0.3448, 0.5266, 0.5172, 0.5455, 0.5172, 0.5643, 0.3448, 0.5643, 0.3448, 0.5455, 0.5172, 0.5643, 0.5172, 0.5831, 0.3448, 0.5831, 0.3448, 0.5643, 0.5172, 0.5831, 0.5172, 0.6019, 0.3448, 0.6019, 0.3448, 0.5831, 0.6897, 0.2069, 0.6897, 0.2257, 0.5345, 0.2257, 0.5345, 0.2069, 0.6897, 0.2257, 0.6897, 0.2445, 0.5345, 0.2445, 0.5345, 0.2257, 0.6897, 0.2445, 0.6897, 0.2633, 0.5345, 0.2633, 0.5345, 0.2445, 0.6897, 0.2633, 0.6897, 0.2821, 0.5345, 0.2821, 0.5345, 0.2633, 0.6897, 0.2821, 0.6897, 0.3009, 0.5345, 0.3009, 0.5345, 0.2821, 0.6897, 0.3009, 0.6897, 0.3197, 0.5345, 0.3197, 0.5345, 0.3009, 0.6897, 0.3197, 0.6897, 0.3386, 0.5345, 0.3386, 0.5345, 0.3197, 0.6897, 0.3386, 0.6897, 0.3574, 0.5345, 0.3574, 0.5345, 0.3386, 0.6897, 0.3574, 0.6897, 0.3762, 0.5345, 0.3762, 0.5345, 0.3574, 0.6897, 0.3762, 0.6897, 0.395, 0.5345, 0.395, 0.5345, 0.3762])
me_cube_012.materials.append(mat_material_001)
me_cube_012.update()
arm_armature = bpy.data.armatures.new('Armature')  # bones are not reproduced

# ---- objects
ob_wizard = bpy.data.objects.new('Wizard', me_cube_012)
ob_armature = bpy.data.objects.new('Armature', arm_armature)

# ---- transforms, parenting, visibility, modifiers, constraints
ob_wizard.location = (0.0, 0.0, 1.5)
_vg = ob_wizard.vertex_groups.new(name='Arm.L')
_vg.add([292, 293, 294, 295, 296, 297, 298, 299], 1.0, 'REPLACE')
_vg = ob_wizard.vertex_groups.new(name='Arm.R')
_vg.add([284, 285, 286, 287, 288, 289, 290, 291], 1.0, 'REPLACE')
_vg = ob_wizard.vertex_groups.new(name='Leg.R')
_vg.add([0, 1, 2, 3, 4, 5, 6, 7, 8, 9, 10, 11], 1.0, 'REPLACE')
_vg = ob_wizard.vertex_groups.new(name='Leg.L')
_vg.add([12, 13, 14, 15, 16, 17, 18, 19, 20, 21, 22, 23], 1.0, 'REPLACE')
_vg = ob_wizard.vertex_groups.new(name='Body')
_vg.add([24, 25, 26, 27, 28, 29, 30, 31, 32, 33, 34, 35, 36, 37, 38, 39, 40, 41, 42, 43, 44, 45, 46, 47, 48, 49, 50, 51, 52, 53, 54, 55, 56, 57, 58, 59, 60, 61, 62, 63, 64, 65, 66, 67], 1.0, 'REPLACE')
_vg = ob_wizard.vertex_groups.new(name='Beard')
_vg.add([116, 117, 118, 119, 120, 121, 122, 123, 124, 125, 126, 127, 128, 129, 130, 131, 132, 133, 134, 135, 136, 137, 138, 139, 140, 141, 142, 143, 144, 145, 146, 147, 148, 149, 150, 151, 152, 153, 154, 155, 156, 157, 158, 159, 160, 161, 162, 163, 164, 165, 166, 167, 168, 169, 170, 171, 172, 173, 174, 175, 176, 177, 178, 179, 180, 181, 182, 183, 184, 185, 186, 187, 188, 189, 190, 191, 192, 193, 194, 195, 196, 197, 198, 199, 200, 201, 202, 203, 204, 205, 206, 207, 208, 209, 210, 211, 212, 213, 214, 215, 216, 217, 218, 219, 220, 221, 222, 223, 224, 225, 226, 227, 228, 229, 230, 231, 232, 233, 234, 235, 236, 237, 238, 239, 240, 241, 242, 243, 244, 245, 246, 247, 248, 249, 250, 251, 252, 253, 254, 255, 256, 257, 258, 259, 260, 261, 262, 263, 264, 265, 266, 267, 268, 269, 270, 271, 272, 273, 274, 275, 276, 277, 278, 279, 280, 281, 282, 283], 1.0, 'REPLACE')
_vg = ob_wizard.vertex_groups.new(name='Head')
_vg.add([68, 69, 70, 71, 72, 73, 74, 75, 76, 77, 78, 79, 80, 81, 82, 83, 84, 85, 86, 87, 88, 89, 90, 91, 92, 93, 94, 95, 96, 97, 98, 99, 100, 101, 102, 103, 104, 105, 106, 107, 108, 109, 110, 111, 112, 113, 114, 115], 1.0, 'REPLACE')
_vg = ob_wizard.vertex_groups.new(name='Hat')
_vg.add([300, 301, 302, 303, 304, 305, 306, 307, 308, 309, 310, 311, 312, 313, 314, 315, 316, 317, 318, 319, 320, 321, 322, 323, 324, 325, 326, 327, 328, 329, 330, 331, 332, 333, 334, 335, 336, 337, 338, 339, 340, 341, 342, 343, 344, 345, 346, 347, 348, 349, 350, 351, 352, 353, 354, 355, 356, 357, 358, 359, 360, 361, 362, 363, 364, 365, 366, 367, 368, 369, 370, 371, 372, 373, 374, 375, 376, 377, 378, 379, 380, 381, 382, 383, 384, 385, 386, 387, 388, 389, 390, 391, 392, 393, 394, 395, 396, 397, 398, 399, 400, 401, 402, 403, 404, 405, 406, 407, 408, 409, 410, 411, 412, 413, 414, 415, 416, 417, 418, 419, 420, 421, 422, 423, 424, 425, 426, 427, 428, 429, 430, 431, 432, 433, 434, 435, 436, 437, 438, 439, 440, 441, 442, 443, 444, 445, 446, 447, 448, 449, 450, 451, 452, 453, 454, 455, 456, 457, 458, 459, 460, 461, 462, 463, 464, 465, 466, 467, 468, 469, 470, 471, 472, 473, 474, 475, 476, 477, 478, 479, 480, 481, 482, 483, 484, 485, 486, 487, 488, 489, 490, 491, 492, 493, 494, 495, 496, 497, 498, 499, 500, 501, 502, 503, 504, 505, 506, 507, 508, 509, 510, 511, 512, 513, 514, 515, 516, 517, 518, 519, 520, 521, 522, 523, 524, 525, 526, 527, 528, 529, 530, 531, 532, 533, 534, 535, 536, 537, 538, 539, 540, 541, 542, 543, 544, 545, 546, 547, 548, 549, 550, 551, 552, 553, 554, 555, 556, 557, 558, 559, 560, 561, 562, 563, 564, 565, 566, 567, 568, 569, 570, 571, 572, 573, 574, 575, 576, 577, 578, 579, 580, 581, 582, 583, 584, 585, 586, 587, 588, 589, 590, 591, 592, 593, 594, 595, 596, 597, 598, 599, 600, 601, 602, 603, 604, 605, 606, 607, 608, 609, 610, 611, 612, 613, 614, 615, 616, 617, 618, 619, 620, 621, 622, 623, 624, 625, 626, 627, 628, 629, 630, 631, 632, 633, 634, 635], 1.0, 'REPLACE')
_m = ob_wizard.modifiers.new('Armature', 'ARMATURE')
_m.object = ob_armature
ob_armature.location = (0.0, 0.0, 1.5)
ob_armature.show_in_front = True

# ---- collection membership
col_collection.objects.link(ob_wizard)
col_collection.objects.link(ob_armature)

# ---- scene / render settings (as saved in the file)
scene.frame_start = 1; scene.frame_end = 20; scene.frame_set(8)
scene.render.engine = 'BLENDER_EEVEE_NEXT'
scene.cycles.sampling_pattern = 'TABULATED_SOBOL'
scene.cycles.use_light_tree = False
scene.view_settings.view_transform = 'Filmic'
bpy.context.view_layer.update()

# ---- added for rendering (the .blend has no active camera and no usable light): camera, sun
cam_auto = bpy.data.cameras.new('AutoCamera')
cam_auto.lens = 50.0
cam_auto.sensor_width = 36.0
cam_auto.clip_end = 1000.0
ob_auto_camera = bpy.data.objects.new('AutoCamera', cam_auto)
scene.collection.objects.link(ob_auto_camera)
ob_auto_camera.location = (3.73015, -4.40801, 4.63166)
ob_auto_camera.rotation_euler = (1.09748, -7.21219e-08, 0.694738)
scene.camera = ob_auto_camera
light_auto_sun = bpy.data.lights.new('AutoSun', 'SUN')
light_auto_sun.energy = 3.0
light_auto_sun.angle = 0.0523599
ob_auto_sun = bpy.data.objects.new('AutoSun', light_auto_sun)
scene.collection.objects.link(ob_auto_sun)
ob_auto_sun.rotation_euler = (0.872665, 0.174533, 0.523599)
bpy.context.view_layer.update()
